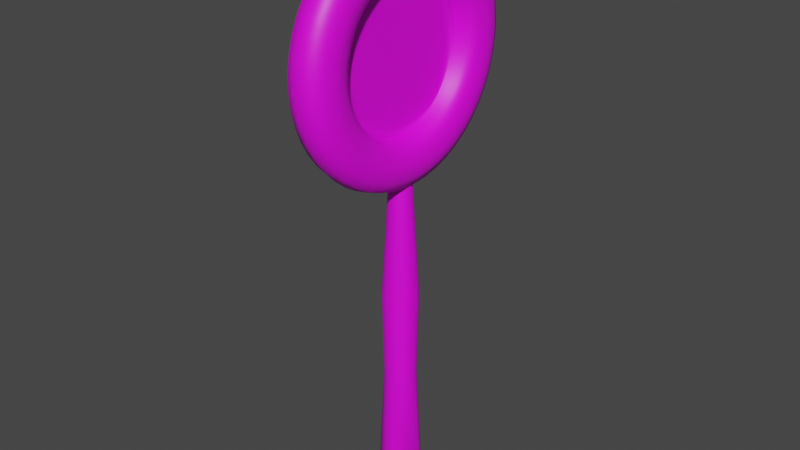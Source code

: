 # Source: Lupa.blend  (saved by Blender 2.92.15; exported with 4.5.12 LTS)
import bpy
from mathutils import Matrix  # noqa: F401  (used for matrix-valued properties, if any)

bpy.ops.wm.read_factory_settings(use_empty=True)
scene = bpy.context.scene
scene.name = 'Scene'

# ---- collections
col_collection = bpy.data.collections.new('Collection'); scene.collection.children.link(col_collection)

# ---- images (referenced by path relative to the original .blend; pixels are not part of the script)
import os
ASSET_DIR = os.environ.get("B2B_ASSET_DIR", "")  # directory of the original .blend (textures are referenced by path, not embedded)
HERE = os.path.dirname(os.path.abspath(__file__))  # packed textures are extracted next to this script under _unpacked/

def load_image(name, relpath, width, height, colorspace="sRGB"):
    """Load a texture the original file referenced (path relative to the .blend, or extracted next to this script)."""
    p = next((c for c in (os.path.join(HERE, relpath), os.path.join(ASSET_DIR, relpath)) if relpath and os.path.exists(c)), "")
    if p:
        img = bpy.data.images.load(p, check_existing=True)
        img.name = name
    else:  # same state as the original file: an image datablock whose file is absent (Cycles renders it pink)
        img = bpy.data.images.new(name, width, height)
        img.source = "FILE"
        img.filepath = "//" + (relpath or name)
    img.colorspace_settings.name = colorspace
    return img
img_textura__1__png_001 = load_image('Textura (1).png.001', 'Textura (1).png', 1024, 1024, 'sRGB')

# ---- materials (node trees are filled in below, after node groups)
mat_material = bpy.data.materials.new('Material')
mat_material.use_transparent_shadow = False

# ---- material node trees
mat_material.use_nodes = True; mat_material.node_tree.nodes.clear()
_N = mat_material.node_tree.nodes; _L = mat_material.node_tree.links
n0 = _N.new('ShaderNodeBsdfPrincipled'); n0.name = 'Principled BSDF'; n0.location = (10, 300)
n0.distribution = 'GGX'
n0.subsurface_method = 'RANDOM_WALK_SKIN'
n0.inputs[3].default_value = 1.45
n0.inputs[27].default_value = (0.0, 0.0, 0.0, 1.0)
n0.inputs[28].default_value = 1.0
n1 = _N.new('ShaderNodeOutputMaterial'); n1.name = 'Material Output'; n1.location = (300, 300)
n2 = _N.new('ShaderNodeTexImage'); n2.name = 'Image Texture'; n2.location = (-390, 229)
n2.image = img_textura__1__png_001
_L.new(n0.outputs[0], n1.inputs[0])
_L.new(n2.outputs[0], n0.inputs[0])
n1.is_active_output = True

# ---- world
world_world = bpy.data.worlds.new('World'); scene.world = world_world
world_world.use_nodes = True; world_world.node_tree.nodes.clear()
_N = world_world.node_tree.nodes; _L = world_world.node_tree.links
n0 = _N.new('ShaderNodeOutputWorld'); n0.name = 'World Output'; n0.location = (300, 300)
n1 = _N.new('ShaderNodeBackground'); n1.name = 'Background'; n1.location = (10, 300)
n1.inputs[0].default_value = (0.05088, 0.05088, 0.05088, 1.0)
_L.new(n1.outputs[0], n0.inputs[0])
n0.is_active_output = True
world_world.color = (0.05088, 0.05088, 0.05088)
world_world.use_sun_shadow = False
world_world.sun_shadow_jitter_overblur = 0.0

# ---- meshes
me_cube_001 = bpy.data.meshes.new('Cube.001')
me_cube_001.from_pydata([(-0.2619, -0.806, -9.316), (-0.4981, -0.6856, -9.316), (-0.6856, -0.4981, -9.226), (-0.806, -0.2619, -9.103), (-0.4195, -0.1363, 3.414), (-0.3568, -0.2593, 3.414), (-0.2593, -0.3568, 3.414), (-0.1363, -0.4195, 3.414), (-0.8474, -9.093e-10, -9.226), (-0.806, 0.2619, -9.316), (-0.6856, 0.4981, -9.316), (-0.4981, 0.6856, -9.226), (-0.2619, 0.806, -9.103), (-0.4411, -2.691e-09, 3.414), (-0.1363, 0.4195, 3.414), (-0.2593, 0.3568, 3.414), (-0.3568, 0.2593, 3.414), (-0.4195, 0.1363, 3.414), (-4.547e-09, -0.8474, -9.226), (0.806, -0.2619, -9.316), (0.6856, -0.4981, -9.316), (0.4981, -0.6856, -9.226), (0.2619, -0.806, -9.103), (6.69e-10, -0.4411, 3.414), (0.4411, -2.691e-09, 3.414), (0.1363, -0.4195, 3.414), (0.2593, -0.3568, 3.414), (0.3568, -0.2593, 3.414), (0.4195, -0.1363, 3.414), (-4.547e-09, 0.8474, -9.226), (0.8474, -9.093e-10, -9.226), (0.2619, 0.806, -9.316), (0.4981, 0.6856, -9.316), (0.6856, 0.4981, -9.226), (0.806, 0.2619, -9.103), (6.69e-10, 0.4411, 3.414), (0.4195, 0.1363, 3.414), (0.3568, 0.2593, 3.414), (0.2593, 0.3568, 3.414), (0.1363, 0.4195, 3.414), (-0.02324, 1.063, 13.0), (-0.5148, 1.043, 12.87), (-0.7262, 0.97, 12.51), (-0.8347, 0.8651, 12.03), (-0.7251, 0.7558, 11.55), (-0.5125, 0.6714, 11.2), (-0.02059, 0.6346, 11.08), (0.471, 0.6553, 11.21), (0.6842, 0.7278, 11.56), (0.7927, 0.8327, 12.04), (0.6831, 0.942, 12.52), (0.4687, 1.026, 12.87), (-0.03419, 0.4275, 13.1), (-0.5255, 0.4239, 12.96), (-0.7344, 0.3979, 12.6), (-0.842, 0.3566, 12.11), (-0.7315, 0.3108, 11.62), (-0.5194, 0.273, 11.26), (-0.02716, 0.2533, 11.14), (0.4641, 0.2568, 11.27), (0.6779, 0.2828, 11.63), (0.7855, 0.3242, 12.12), (0.675, 0.3699, 12.61), (0.4581, 0.4078, 12.97), (-0.04484, -0.2156, 13.11), (-0.5359, -0.2019, 12.98), (-0.7423, -0.1808, 12.61), (-0.849, -0.1579, 12.12), (-0.7377, -0.1394, 11.63), (-0.5261, -0.1301, 11.27), (-0.03355, -0.1326, 11.14), (0.4575, -0.1463, 11.28), (0.6717, -0.1674, 11.64), (0.7784, -0.1903, 12.13), (0.6671, -0.2088, 12.62), (0.4477, -0.2181, 12.98), (-0.055, -0.8551, 13.04), (-0.5457, -0.8244, 12.91), (-0.7499, -0.7564, 12.55), (-0.8557, -0.6696, 12.07), (-0.7435, -0.587, 11.58), (-0.5325, -0.531, 11.23), (-0.03965, -0.5163, 11.1), (0.4511, -0.5471, 11.24), (0.6658, -0.615, 11.59), (0.7717, -0.7019, 12.08), (0.6595, -0.7844, 12.56), (0.4378, -0.8405, 12.91), (-0.06451, -1.48, 12.89), (-0.555, -1.433, 12.76), (-0.757, -1.319, 12.42), (-0.862, -1.17, 11.95), (-0.7491, -1.025, 11.48), (-0.5384, -0.9227, 11.14), (-0.04536, -0.8914, 11.01), (0.4451, -0.9389, 11.14), (0.6603, -1.053, 11.49), (0.7654, -1.202, 11.96), (0.6524, -1.347, 12.42), (0.4285, -1.449, 12.77), (-0.0732, -2.08, 12.66), (-0.5635, -2.016, 12.53), (-0.7634, -1.859, 12.21), (-0.8678, -1.65, 11.76), (-0.7541, -1.444, 11.31), (-0.5439, -1.299, 10.99), (-0.05057, -1.251, 10.87), (0.4397, -1.315, 10.99), (0.6553, -1.472, 11.32), (0.7596, -1.682, 11.77), (0.6459, -1.887, 12.21), (0.4201, -2.033, 12.54), (-0.08092, -2.644, 12.35), (-0.571, -2.566, 12.23), (-0.7692, -2.367, 11.93), (-0.8729, -2.101, 11.51), (-0.7586, -1.84, 11.1), (-0.5487, -1.653, 10.8), (-0.0552, -1.59, 10.69), (0.4348, -1.669, 10.8), (0.6508, -1.868, 11.11), (0.7545, -2.133, 11.52), (0.6402, -2.395, 11.94), (0.4126, -2.582, 12.24), (-0.08754, -3.164, 11.97), (-0.5774, -3.071, 11.86), (-0.7741, -2.834, 11.59), (-0.8773, -2.517, 11.21), (-0.7624, -2.203, 10.83), (-0.5528, -1.978, 10.56), (-0.05918, -1.902, 10.46), (0.4307, -1.994, 10.56), (0.647, -2.231, 10.84), (0.7501, -2.549, 11.22), (0.6353, -2.862, 11.6), (0.4061, -3.087, 11.87), (-0.09295, -3.629, 11.52), (-0.5827, -3.524, 11.43), (-0.7782, -3.253, 11.19), (-0.8809, -2.889, 10.85), (-0.7655, -2.529, 10.52), (-0.5562, -2.27, 10.28), (-0.06242, -2.181, 10.19), (0.4273, -2.286, 10.28), (0.6439, -2.557, 10.53), (0.7466, -2.921, 10.86), (0.6312, -3.281, 11.2), (0.4009, -3.54, 11.44), (-0.09706, -4.032, 11.02), (-0.5867, -3.917, 10.94), (-0.7812, -3.616, 10.74), (-0.8836, -3.211, 10.45), (-0.7679, -2.811, 10.17), (-0.5588, -2.522, 9.965), (-0.06488, -2.423, 9.892), (0.4247, -2.539, 9.97), (0.6415, -2.839, 10.18), (0.7438, -3.244, 10.46), (0.6282, -3.644, 10.74), (0.3969, -3.933, 10.95), (-0.09978, -4.367, 10.47), (-0.5893, -4.242, 10.41), (-0.7832, -3.917, 10.24), (-0.8854, -3.479, 10.01), (-0.7695, -3.045, 9.786), (-0.5605, -2.732, 9.621), (-0.06652, -2.623, 9.562), (0.423, -2.748, 9.626), (0.6399, -3.073, 9.794), (0.742, -3.511, 10.02), (0.6261, -3.945, 10.25), (0.3942, -4.258, 10.41), (-0.1011, -4.627, 9.885), (-0.5906, -4.495, 9.837), (-0.7842, -4.151, 9.712), (-0.8862, -3.687, 9.542), (-0.7702, -3.227, 9.374), (-0.5613, -2.895, 9.252), (-0.0673, -2.779, 9.209), (0.4222, -2.911, 9.257), (0.6392, -3.255, 9.382), (0.7412, -3.719, 9.552), (0.6252, -4.179, 9.72), (0.3929, -4.511, 9.842), (-0.1009, -4.808, 9.267), (-0.5905, -4.671, 9.236), (-0.7841, -4.314, 9.156), (-0.8861, -3.832, 9.048), (-0.7702, -3.354, 8.942), (-0.5612, -3.008, 8.865), (-0.06722, -2.888, 8.839), (0.4223, -3.025, 8.87), (0.6392, -3.382, 8.95), (0.7413, -3.864, 9.058), (0.6253, -4.342, 9.164), (0.3931, -4.687, 9.241), (-0.09936, -4.907, 8.632), (-0.5889, -4.767, 8.617), (-0.7829, -4.403, 8.584), (-0.8851, -3.911, 8.539), (-0.7692, -3.423, 8.497), (-0.5603, -3.07, 8.467), (-0.06627, -2.947, 8.457), (0.4233, -3.087, 8.472), (0.6402, -3.451, 8.505), (0.7423, -3.943, 8.549), (0.6265, -4.431, 8.592), (0.3946, -4.783, 8.622), (-0.09636, -4.922, 7.988), (-0.586, -4.782, 7.991), (-0.7807, -4.416, 8.005), (-0.8831, -3.923, 8.025), (-0.7675, -3.434, 8.046), (-0.5584, -3.08, 8.063), (-0.06447, -2.956, 8.071), (0.4252, -3.096, 8.068), (0.6419, -3.462, 8.055), (0.7443, -3.955, 8.035), (0.6287, -4.444, 8.013), (0.3975, -4.798, 7.996), (-0.092, -4.852, 7.349), (-0.5817, -4.715, 7.369), (-0.7774, -4.354, 7.429), (-0.8802, -3.867, 7.513), (-0.765, -3.385, 7.599), (-0.5556, -3.036, 7.663), (-0.06185, -2.915, 7.688), (0.4279, -3.053, 7.667), (0.6444, -3.413, 7.607), (0.7472, -3.9, 7.523), (0.6319, -4.382, 7.438), (0.4018, -4.731, 7.374), (-0.08634, -4.7, 6.724), (-0.5762, -4.567, 6.761), (-0.7732, -4.217, 6.867), (-0.8765, -3.746, 7.013), (-0.7617, -3.279, 7.161), (-0.5521, -2.941, 7.271), (-0.05846, -2.824, 7.313), (0.4314, -2.957, 7.276), (0.6477, -3.307, 7.17), (0.7509, -3.778, 7.023), (0.6362, -4.245, 6.875), (0.4073, -4.583, 6.766), (-0.0795, -4.468, 6.124), (-0.5696, -4.341, 6.177), (-0.7681, -4.008, 6.327), (-0.8719, -3.56, 6.533), (-0.7577, -3.116, 6.741), (-0.5478, -2.796, 6.895), (-0.05435, -2.684, 6.953), (0.4357, -2.812, 6.9), (0.6517, -3.144, 6.75), (0.7555, -3.592, 6.543), (0.6413, -4.036, 6.335), (0.414, -4.357, 6.182), (-0.07157, -4.16, 5.559), (-0.5619, -4.04, 5.627), (-0.7622, -3.73, 5.819), (-0.8667, -3.313, 6.082), (-0.7531, -2.9, 6.346), (-0.5428, -2.602, 6.541), (-0.0496, -2.499, 6.614), (0.4407, -2.618, 6.546), (0.6562, -2.928, 6.355), (0.7607, -3.345, 6.092), (0.6472, -3.758, 5.827), (0.4217, -4.056, 5.632), (-0.06271, -3.78, 5.04), (-0.5532, -3.671, 5.122), (-0.7556, -3.389, 5.351), (-0.8608, -3.009, 5.666), (-0.748, -2.634, 5.982), (-0.5373, -2.364, 6.215), (-0.04428, -2.271, 6.302), (0.4463, -2.38, 6.22), (0.6614, -2.662, 5.991), (0.7666, -3.042, 5.676), (0.6538, -3.417, 5.36), (0.4303, -3.687, 5.127), (-0.05306, -3.336, 4.575), (-0.5439, -3.238, 4.669), (-0.7484, -2.989, 4.932), (-0.8545, -2.654, 5.294), (-0.7424, -2.323, 5.657), (-0.5312, -2.086, 5.924), (-0.03849, -2.005, 6.023), (0.4523, -2.102, 5.929), (0.667, -2.351, 5.665), (0.773, -2.686, 5.304), (0.6609, -3.017, 4.941), (0.4397, -3.255, 4.674), (-0.04279, -2.835, 4.171), (-0.5339, -2.751, 4.277), (-0.7408, -2.538, 4.569), (-0.8477, -2.253, 4.971), (-0.7365, -1.973, 5.374), (-0.5248, -1.772, 5.671), (-0.03232, -1.704, 5.781), (0.4587, -1.788, 5.676), (0.6729, -2.001, 5.383), (0.7798, -2.286, 4.981), (0.6686, -2.566, 4.578), (0.4497, -2.767, 4.281), (-0.03207, -2.285, 3.837), (-0.5234, -2.216, 3.951), (-0.7328, -2.043, 4.268), (-0.8406, -1.814, 4.704), (-0.7303, -1.588, 5.14), (-0.5181, -1.427, 5.461), (-0.02589, -1.374, 5.58), (0.4655, -1.443, 5.466), (0.6791, -1.616, 5.149), (0.7869, -1.846, 4.714), (0.6766, -2.071, 4.277), (0.4601, -2.232, 3.956), (-0.02108, -1.697, 3.577), (-0.5127, -1.643, 3.698), (-0.7246, -1.514, 4.034), (-0.8333, -1.343, 4.496), (-0.7239, -1.176, 4.958), (-0.5112, -1.058, 5.298), (-0.0193, -1.021, 5.425), (0.4724, -1.075, 5.303), (0.6855, -1.204, 4.967), (0.7941, -1.375, 4.506), (0.6848, -1.542, 4.043), (0.4708, -1.66, 3.703), (-0.01002, -1.079, 3.396), (-0.502, -1.043, 3.522), (-0.7164, -0.9583, 3.872), (-0.826, -0.849, 4.351), (-0.7175, -0.744, 4.832), (-0.5043, -0.6715, 5.185), (-0.01266, -0.6509, 5.316), (0.4793, -0.6877, 5.19), (0.6919, -0.7721, 4.84), (0.8015, -0.8813, 4.361), (0.693, -0.9863, 3.88), (0.4816, -1.059, 3.527), (0.0009315, -0.4438, 3.297), (-0.4913, -0.424, 3.426), (-0.7082, -0.3862, 3.783), (-0.8187, -0.3405, 4.272), (-0.7112, -0.2991, 4.763), (-0.4974, -0.2731, 5.123), (-0.006092, -0.2695, 5.257), (0.4861, -0.2893, 5.128), (0.6982, -0.3271, 4.771), (0.8087, -0.3728, 4.282), (0.7011, -0.4142, 3.791), (0.4922, -0.4402, 3.431), (0.01158, 0.1993, 3.282), (-0.4809, 0.2018, 3.411), (-0.7003, 0.1926, 3.769), (-0.8117, 0.174, 4.26), (-0.705, 0.1511, 4.752), (-0.4907, 0.13, 5.114), (0.0002968, 0.1163, 5.248), (0.4928, 0.1138, 5.119), (0.7044, 0.1231, 4.761), (0.8158, 0.1417, 4.27), (0.7091, 0.1646, 3.778), (0.5026, 0.1857, 3.416), (0.02175, 0.8389, 3.351), (-0.4711, 0.8243, 3.479), (-0.6927, 0.7682, 3.832), (-0.8049, 0.6856, 4.315), (-0.6991, 0.5988, 4.801), (-0.4843, 0.5308, 5.157), (0.006396, 0.5001, 5.289), (0.4992, 0.5147, 5.162), (0.7103, 0.5708, 4.809), (0.8225, 0.6533, 4.325), (0.7166, 0.7402, 3.84), (0.5125, 0.8081, 3.484), (0.03125, 1.464, 3.503), (-0.4618, 1.433, 3.627), (-0.6857, 1.331, 3.968), (-0.7986, 1.186, 4.437), (-0.6936, 1.036, 4.907), (-0.4784, 0.9226, 5.252), (0.0121, 0.8751, 5.381), (0.5052, 0.9065, 5.257), (0.7158, 1.008, 4.916), (0.8288, 1.153, 4.447), (0.7237, 1.303, 3.977), (0.5217, 1.416, 3.632), (0.03994, 2.064, 3.736), (-0.4533, 2.016, 3.853), (-0.6792, 1.871, 4.178), (-0.7929, 1.666, 4.623), (-0.6886, 1.456, 5.07), (-0.4729, 1.299, 5.398), (0.01732, 1.235, 5.52), (0.5106, 1.282, 5.403), (0.7208, 1.428, 5.078), (0.8345, 1.633, 4.633), (0.7302, 1.843, 4.186), (0.5302, 2.0, 3.858), (0.04767, 2.628, 4.045), (-0.4458, 2.566, 4.153), (-0.6734, 2.379, 4.455), (-0.7878, 2.117, 4.87), (-0.6841, 1.851, 5.286), (-0.4681, 1.652, 5.591), (0.02195, 1.574, 5.705), (0.5154, 1.636, 5.596), (0.7253, 1.823, 5.294), (0.8396, 2.085, 4.88), (0.7359, 2.351, 4.464), (0.5377, 2.549, 4.158), (0.05429, 3.148, 4.424), (-0.4394, 3.071, 4.523), (-0.6685, 2.846, 4.797), (-0.7834, 2.533, 5.174), (-0.6803, 2.215, 5.552), (-0.4639, 1.978, 5.829), (0.02592, 1.885, 5.933), (0.5196, 1.962, 5.834), (0.7291, 2.187, 5.56), (0.844, 2.5, 5.184), (0.7409, 2.818, 4.806), (0.5442, 3.055, 4.528), (0.0597, 3.613, 4.869), (-0.4341, 3.524, 4.955), (-0.6645, 3.265, 5.197), (-0.7798, 2.905, 5.529), (-0.6771, 2.541, 5.863), (-0.4606, 2.27, 6.108), (0.02917, 2.164, 6.2), (0.523, 2.253, 6.113), (0.7323, 2.513, 5.871), (0.8476, 2.872, 5.539), (0.7449, 3.237, 5.206), (0.5494, 3.508, 4.96), (0.0638, 4.016, 5.37), (-0.4301, 3.916, 5.443), (-0.6614, 3.628, 5.648), (-0.7771, 3.228, 5.93), (-0.6747, 2.823, 6.213), (-0.458, 2.522, 6.422), (0.03163, 2.406, 6.5), (0.5256, 2.506, 6.427), (0.7346, 2.795, 6.222), (0.8503, 3.195, 5.94), (0.748, 3.6, 5.657), (0.5534, 3.9, 5.448), (0.06653, 4.351, 5.919), (-0.4275, 4.242, 5.978), (-0.6594, 3.929, 6.143), (-0.7753, 3.495, 6.37), (-0.6732, 3.057, 6.598), (-0.4563, 2.732, 6.767), (0.03326, 2.607, 6.83), (0.5273, 2.716, 6.772), (0.7362, 3.029, 6.607), (0.8521, 3.463, 6.38), (0.75, 3.901, 6.151), (0.5561, 4.226, 5.983), (0.06783, 4.611, 6.508), (-0.4262, 4.495, 6.551), (-0.6584, 4.163, 6.672), (-0.7744, 3.703, 6.84), (-0.6724, 3.239, 7.01), (-0.4555, 2.895, 7.135), (0.03405, 2.763, 7.183), (0.5281, 2.879, 7.14), (0.737, 3.211, 7.019), (0.853, 3.671, 6.85), (0.751, 4.135, 6.681), (0.5573, 4.479, 6.555), (0.06769, 4.792, 7.125), (-0.4263, 4.671, 7.151), (-0.6585, 4.326, 7.228), (-0.7745, 3.848, 7.334), (-0.6725, 3.366, 7.442), (-0.4556, 3.008, 7.522), (0.03396, 2.872, 7.554), (0.528, 2.992, 7.527), (0.7369, 3.338, 7.451), (0.8529, 3.815, 7.344), (0.7508, 4.298, 7.237), (0.5572, 4.655, 7.156), (0.0661, 4.89, 7.761), (-0.4279, 4.767, 7.77), (-0.6597, 4.414, 7.8), (-0.7756, 3.927, 7.843), (-0.6734, 3.435, 7.887), (-0.4565, 3.07, 7.921), (0.03301, 2.931, 7.935), (0.527, 3.054, 7.926), (0.736, 3.407, 7.896), (0.8518, 3.894, 7.853), (0.7497, 4.386, 7.809), (0.5557, 4.751, 7.775), (0.0631, 4.905, 8.404), (-0.4308, 4.782, 8.396), (-0.662, 4.428, 8.379), (-0.7776, 3.939, 8.358), (-0.6751, 3.445, 8.337), (-0.4584, 3.08, 8.324), (0.03121, 2.94, 8.321), (0.5251, 3.063, 8.329), (0.7342, 3.417, 8.346), (0.8499, 3.906, 8.367), (0.7474, 4.4, 8.388), (0.5527, 4.766, 8.401), (0.05874, 4.836, 9.044), (-0.4351, 4.714, 9.019), (-0.6652, 4.366, 8.955), (-0.7805, 3.883, 8.869), (-0.6777, 3.397, 8.785), (-0.4612, 3.036, 8.725), (0.02859, 2.898, 8.705), (0.5224, 3.02, 8.73), (0.7317, 3.369, 8.794), (0.847, 3.851, 8.879), (0.7442, 4.338, 8.963), (0.5485, 4.698, 9.023), (0.05309, 4.684, 9.669), (-0.4406, 4.566, 9.627), (-0.6694, 4.229, 9.517), (-0.7842, 3.762, 9.369), (-0.6809, 3.29, 9.223), (-0.4647, 2.941, 9.117), (0.0252, 2.807, 9.08), (0.5188, 2.925, 9.122), (0.7284, 3.262, 9.231), (0.8432, 3.73, 9.379), (0.74, 4.201, 9.526), (0.543, 4.55, 9.632), (0.04624, 4.452, 10.27), (-0.4472, 4.34, 10.21), (-0.6745, 4.02, 10.06), (-0.7887, 3.576, 9.849), (-0.6849, 3.128, 9.643), (-0.469, 2.795, 9.493), (0.02109, 2.668, 9.44), (0.5145, 2.779, 9.498), (0.7245, 3.1, 9.651), (0.8387, 3.544, 9.859), (0.7349, 3.992, 10.07), (0.5363, 4.324, 10.22), (0.03832, 4.143, 10.83), (-0.4549, 4.04, 10.76), (-0.6804, 3.742, 10.57), (-0.794, 3.329, 10.3), (-0.6895, 2.912, 10.04), (-0.474, 2.602, 9.847), (0.01634, 2.483, 9.778), (0.5096, 2.586, 9.852), (0.7199, 2.884, 10.05), (0.8334, 3.297, 10.31), (0.729, 3.714, 10.57), (0.5286, 4.024, 10.77), (0.02946, 3.764, 11.35), (-0.4635, 3.671, 11.27), (-0.687, 3.4, 11.03), (-0.7998, 3.025, 10.72), (-0.6946, 2.646, 10.4), (-0.4795, 2.364, 10.17), (0.01102, 2.255, 10.09), (0.504, 2.348, 10.18), (0.7148, 2.618, 10.41), (0.8276, 2.993, 10.73), (0.7224, 3.372, 11.04), (0.52, 3.654, 11.27), (0.01981, 3.319, 11.82), (-0.4729, 3.238, 11.72), (-0.6942, 3.001, 11.45), (-0.8062, 2.67, 11.09), (-0.7002, 2.335, 10.73), (-0.4856, 2.086, 10.46), (0.005232, 1.988, 10.37), (0.498, 2.07, 10.47), (0.7092, 2.307, 10.74), (0.8212, 2.638, 11.1), (0.7152, 2.973, 11.46), (0.5106, 3.222, 11.72), (0.009531, 2.818, 12.22), (-0.4829, 2.751, 12.11), (-0.7018, 2.55, 11.81), (-0.813, 2.269, 11.41), (-0.7062, 1.984, 11.01), (-0.492, 1.772, 10.72), (-0.0009324, 1.688, 10.61), (0.4915, 1.755, 10.72), (0.7032, 1.956, 11.02), (0.8144, 2.237, 11.42), (0.7075, 2.522, 11.82), (0.5006, 2.735, 12.12), (-0.00119, 2.269, 12.56), (-0.4934, 2.216, 12.44), (-0.7098, 2.055, 12.12), (-0.8201, 1.83, 11.68), (-0.7124, 1.6, 11.24), (-0.4987, 1.427, 10.93), (-0.007365, 1.358, 10.81), (0.4848, 1.411, 10.93), (0.697, 1.572, 11.25), (0.8073, 1.797, 11.69), (0.6996, 2.027, 12.12), (0.4902, 2.2, 12.44), (-0.01218, 1.68, 12.82), (-0.5041, 1.643, 12.69), (-0.718, 1.526, 12.35), (-0.8274, 1.359, 11.89), (-0.7187, 1.188, 11.43), (-0.5056, 1.058, 11.09), (-0.01396, 1.005, 10.97), (0.4779, 1.042, 11.09), (0.6906, 1.16, 11.43), (0.8, 1.327, 11.9), (0.6914, 1.498, 12.36), (0.4795, 1.627, 12.69), (-0.0576, -1.817, 10.42), (-0.05206, -1.423, 10.61), (-0.04589, -1.004, 10.75), (-0.03919, -0.5677, 10.84), (-0.03208, -0.1218, 10.89), (-0.02468, 0.3263, 10.88), (-0.01712, 0.7687, 10.83), (-0.00953, 1.198, 10.72), (-0.002036, 1.607, 10.57), (-0.05925, -2.013, 10.11), (-0.05285, -1.569, 10.29), (-0.04579, -1.098, 10.42), (-0.03819, -0.6083, 10.51), (-0.03019, -0.1079, 10.56), (-0.02191, 0.3946, 10.56), (-0.01351, 0.8905, 10.51), (-0.005129, 1.371, 10.41), (0.003097, 1.829, 10.27), (-0.06012, -2.175, 9.756), (-0.05293, -1.689, 9.915), (-0.04508, -1.173, 10.04), (-0.0367, -0.6378, 10.12), (-0.02793, -0.09128, 10.17), (-0.01893, 0.457, 10.17), (-0.009851, 0.9976, 10.13), (-0.0008423, 1.521, 10.05), (0.007938, 2.019, 9.933), (-0.06021, -2.299, 9.369), (-0.05233, -1.778, 9.502), (-0.0438, -1.228, 9.606), (-0.03476, -0.6558, 9.68), (-0.02538, -0.0725, 9.721), (-0.01581, 0.5122, 9.729), (-0.006214, 1.088, 9.704), (0.003242, 1.646, 9.647), (0.0124, 2.175, 9.559), (-0.05952, -2.383, 8.957), (-0.05106, -1.838, 9.058), (-0.04198, -1.261, 9.139), (-0.03244, -0.6621, 9.198), (-0.02259, -0.05202, 9.236), (-0.01262, 0.559, 9.25), (-0.002687, 1.161, 9.241), (0.007038, 1.742, 9.21), (0.01639, 2.294, 9.155), (-0.05808, -2.427, 8.529), (-0.04917, -1.866, 8.593), (-0.03968, -1.272, 8.647), (-0.02979, -0.6568, 8.69), (-0.01965, -0.03037, 8.723), (-0.009448, 0.5966, 8.743), (0.0006484, 1.213, 8.752), (0.01046, 1.809, 8.748), (0.01983, 2.374, 8.732), (-0.05592, -2.429, 8.094), (-0.0467, -1.861, 8.118), (-0.03697, -1.262, 8.143), (-0.02689, -0.6402, 8.169), (-0.01663, -0.008139, 8.196), (-0.006371, 0.624, 8.223), (0.003711, 1.245, 8.249), (0.01344, 1.845, 8.275), (0.02266, 2.413, 8.299), (-0.05309, -2.39, 7.66), (-0.04372, -1.825, 7.644), (-0.0339, -1.23, 7.64), (-0.02381, -0.6128, 7.649), (-0.01361, 0.01409, 7.67), (-0.003469, 0.6405, 7.702), (0.006426, 1.256, 7.746), (0.01591, 1.849, 7.8), (0.02482, 2.411, 7.863), (-0.04964, -2.311, 7.237), (-0.04029, -1.759, 7.183), (-0.03057, -1.177, 7.151), (-0.02064, -0.5753, 7.143), (-0.01066, 0.03574, 7.157), (-0.00082, 0.6458, 7.194), (0.008722, 1.244, 7.254), (0.0178, 1.822, 7.334), (0.02626, 2.367, 7.435), (-0.04565, -2.192, 6.834), (-0.0365, -1.662, 6.745), (-0.02704, -1.105, 6.688), (-0.01745, -0.5284, 6.663), (-0.007877, 0.05622, 6.672), (0.001506, 0.6395, 6.713), (0.01054, 1.211, 6.786), (0.01907, 1.762, 6.89), (0.02695, 2.282, 7.023), (-0.04119, -2.035, 6.459), (-0.03241, -1.538, 6.341), (-0.02341, -1.014, 6.262), (-0.01432, -0.4733, 6.224), (-0.005323, 0.07501, 6.227), (0.003443, 0.6216, 6.27), (0.01182, 1.157, 6.354), (0.01967, 1.672, 6.477), (0.02686, 2.158, 6.637), (-0.03635, -1.845, 6.121), (-0.02813, -1.387, 5.981), (-0.01974, -0.9067, 5.886), (-0.01134, -0.4109, 5.836), (-0.003069, 0.09158, 5.834), (0.004934, 0.5921, 5.879), (0.01253, 1.082, 5.97), (0.01959, 1.553, 6.105), (0.02599, 1.997, 6.283), (-0.03122, -1.623, 5.826), (-0.02373, -1.214, 5.673), (-0.01613, -0.785, 5.567), (-0.008576, -0.3425, 5.511), (-0.001178, 0.1055, 5.505), (0.005931, 0.5514, 5.549), (0.01263, 0.9875, 5.642), (0.0188, 1.406, 5.784), (0.02435, 1.801, 5.971), (-0.2405, 0.7881, -9.462), (0.1268, 0.683, -9.572), (0.478, 0.504, -9.572), (0.7789, 0.2687, -9.462), (-0.4707, 0.4731, -9.572), (-0.08809, 0.3084, -9.784), (0.3013, 0.11, -9.784), (0.6594, -0.1027, -9.572), (-0.6594, 0.1027, -9.572), (-0.3013, -0.11, -9.784), (0.08809, -0.3084, -9.784), (0.4707, -0.4731, -9.572), (-0.7789, -0.2687, -9.462), (-0.478, -0.504, -9.572), (-0.1268, -0.683, -9.572), (0.2405, -0.7881, -9.462), (0.7121, -1.621e-11, -1.16), (0.632, 3.209e-10, -4.655), (-0.2201, -0.6773, -1.186), (-0.1953, -0.6011, -4.7), (-0.4186, -0.5761, -1.186), (-0.3715, -0.5113, -4.7), (-0.5761, -0.4186, -1.16), (-0.5113, -0.3715, -4.655), (-0.6773, -0.2201, -1.126), (-0.6011, -0.1953, -4.593), (-0.1953, 0.6011, -4.593), (-0.2201, 0.6773, -1.126), (-0.3715, 0.5113, -4.655), (-0.4186, 0.5761, -1.16), (-0.5113, 0.3715, -4.7), (-0.5761, 0.4186, -1.186), (-0.6011, 0.1953, -4.7), (-0.6773, 0.2201, -1.186), (-0.632, 3.209e-10, -4.655), (-0.7121, -1.621e-11, -1.16), (0.6011, 0.1953, -4.593), (0.6773, 0.2201, -1.126), (0.5113, 0.3715, -4.655), (0.5761, 0.4186, -1.16), (0.3715, 0.5113, -4.7), (0.4186, 0.5761, -1.186), (0.1953, 0.6011, -4.7), (0.2201, 0.6773, -1.186), (7.61e-09, 0.632, -4.655), (5.553e-09, 0.7121, -1.16), (5.553e-09, -0.7121, -1.16), (7.61e-09, -0.632, -4.655), (0.1953, -0.6011, -4.593), (0.2201, -0.6773, -1.126), (0.3715, -0.5113, -4.655), (0.4186, -0.5761, -1.16), (0.5113, -0.3715, -4.7), (0.5761, -0.4186, -1.186), (0.6011, -0.1953, -4.7), (0.6773, -0.2201, -1.186)], [], [(779, 23, 7, 751), (751, 7, 6, 753), (753, 6, 5, 755), (755, 5, 4, 757), (757, 4, 13, 768), (777, 29, 12, 759), (759, 12, 11, 761), (761, 11, 10, 763), (763, 10, 9, 765), (765, 9, 8, 767), (750, 30, 34, 769), (769, 34, 33, 771), (771, 33, 32, 773), (773, 32, 31, 775), (775, 31, 29, 777), (780, 18, 22, 781), (781, 22, 21, 783), (783, 21, 20, 785), (785, 20, 19, 787), (787, 19, 30, 750), (40, 52, 53, 41), (41, 53, 54, 42), (42, 54, 55, 43), (43, 55, 56, 44), (44, 56, 57, 45), (46, 58, 59, 47), (47, 59, 60, 48), (48, 60, 61, 49), (49, 61, 62, 50), (50, 62, 63, 51), (51, 63, 52, 40), (52, 64, 65, 53), (53, 65, 66, 54), (54, 66, 67, 55), (55, 67, 68, 56), (56, 68, 69, 57), (58, 70, 71, 59), (59, 71, 72, 60), (60, 72, 73, 61), (61, 73, 74, 62), (62, 74, 75, 63), (63, 75, 64, 52), (64, 76, 77, 65), (65, 77, 78, 66), (66, 78, 79, 67), (67, 79, 80, 68), (68, 80, 81, 69), (70, 82, 83, 71), (71, 83, 84, 72), (72, 84, 85, 73), (73, 85, 86, 74), (74, 86, 87, 75), (75, 87, 76, 64), (76, 88, 89, 77), (77, 89, 90, 78), (78, 90, 91, 79), (79, 91, 92, 80), (80, 92, 93, 81), (82, 94, 95, 83), (83, 95, 96, 84), (84, 96, 97, 85), (85, 97, 98, 86), (86, 98, 99, 87), (87, 99, 88, 76), (88, 100, 101, 89), (89, 101, 102, 90), (90, 102, 103, 91), (91, 103, 104, 92), (92, 104, 105, 93), (94, 106, 107, 95), (95, 107, 108, 96), (96, 108, 109, 97), (97, 109, 110, 98), (98, 110, 111, 99), (99, 111, 100, 88), (100, 112, 113, 101), (101, 113, 114, 102), (102, 114, 115, 103), (103, 115, 116, 104), (104, 116, 117, 105), (106, 118, 119, 107), (107, 119, 120, 108), (108, 120, 121, 109), (109, 121, 122, 110), (110, 122, 123, 111), (111, 123, 112, 100), (112, 124, 125, 113), (113, 125, 126, 114), (114, 126, 127, 115), (115, 127, 128, 116), (116, 128, 129, 117), (118, 130, 131, 119), (119, 131, 132, 120), (120, 132, 133, 121), (121, 133, 134, 122), (122, 134, 135, 123), (123, 135, 124, 112), (124, 136, 137, 125), (125, 137, 138, 126), (126, 138, 139, 127), (127, 139, 140, 128), (128, 140, 141, 129), (130, 142, 143, 131), (131, 143, 144, 132), (132, 144, 145, 133), (133, 145, 146, 134), (134, 146, 147, 135), (135, 147, 136, 124), (136, 148, 149, 137), (137, 149, 150, 138), (138, 150, 151, 139), (139, 151, 152, 140), (140, 152, 153, 141), (142, 154, 155, 143), (143, 155, 156, 144), (144, 156, 157, 145), (145, 157, 158, 146), (146, 158, 159, 147), (147, 159, 148, 136), (148, 160, 161, 149), (149, 161, 162, 150), (150, 162, 163, 151), (151, 163, 164, 152), (152, 164, 165, 153), (154, 166, 167, 155), (155, 167, 168, 156), (156, 168, 169, 157), (157, 169, 170, 158), (158, 170, 171, 159), (159, 171, 160, 148), (160, 172, 173, 161), (161, 173, 174, 162), (162, 174, 175, 163), (163, 175, 176, 164), (164, 176, 177, 165), (166, 178, 179, 167), (167, 179, 180, 168), (168, 180, 181, 169), (169, 181, 182, 170), (170, 182, 183, 171), (171, 183, 172, 160), (172, 184, 185, 173), (173, 185, 186, 174), (174, 186, 187, 175), (175, 187, 188, 176), (176, 188, 189, 177), (178, 190, 191, 179), (179, 191, 192, 180), (180, 192, 193, 181), (181, 193, 194, 182), (182, 194, 195, 183), (183, 195, 184, 172), (184, 196, 197, 185), (185, 197, 198, 186), (186, 198, 199, 187), (187, 199, 200, 188), (188, 200, 201, 189), (190, 202, 203, 191), (191, 203, 204, 192), (192, 204, 205, 193), (193, 205, 206, 194), (194, 206, 207, 195), (195, 207, 196, 184), (196, 208, 209, 197), (197, 209, 210, 198), (198, 210, 211, 199), (199, 211, 212, 200), (200, 212, 213, 201), (202, 214, 215, 203), (203, 215, 216, 204), (204, 216, 217, 205), (205, 217, 218, 206), (206, 218, 219, 207), (207, 219, 208, 196), (208, 220, 221, 209), (209, 221, 222, 210), (210, 222, 223, 211), (211, 223, 224, 212), (212, 224, 225, 213), (214, 226, 227, 215), (215, 227, 228, 216), (216, 228, 229, 217), (217, 229, 230, 218), (218, 230, 231, 219), (219, 231, 220, 208), (220, 232, 233, 221), (221, 233, 234, 222), (222, 234, 235, 223), (223, 235, 236, 224), (224, 236, 237, 225), (226, 238, 239, 227), (227, 239, 240, 228), (228, 240, 241, 229), (229, 241, 242, 230), (230, 242, 243, 231), (231, 243, 232, 220), (232, 244, 245, 233), (233, 245, 246, 234), (234, 246, 247, 235), (235, 247, 248, 236), (236, 248, 249, 237), (238, 250, 251, 239), (239, 251, 252, 240), (240, 252, 253, 241), (241, 253, 254, 242), (242, 254, 255, 243), (243, 255, 244, 232), (244, 256, 257, 245), (245, 257, 258, 246), (246, 258, 259, 247), (247, 259, 260, 248), (248, 260, 261, 249), (250, 262, 263, 251), (251, 263, 264, 252), (252, 264, 265, 253), (253, 265, 266, 254), (254, 266, 267, 255), (255, 267, 256, 244), (256, 268, 269, 257), (257, 269, 270, 258), (258, 270, 271, 259), (259, 271, 272, 260), (260, 272, 273, 261), (262, 274, 275, 263), (263, 275, 276, 264), (264, 276, 277, 265), (265, 277, 278, 266), (266, 278, 279, 267), (267, 279, 268, 256), (268, 280, 281, 269), (269, 281, 282, 270), (270, 282, 283, 271), (271, 283, 284, 272), (272, 284, 285, 273), (274, 286, 287, 275), (275, 287, 288, 276), (276, 288, 289, 277), (277, 289, 290, 278), (278, 290, 291, 279), (279, 291, 280, 268), (280, 292, 293, 281), (281, 293, 294, 282), (282, 294, 295, 283), (283, 295, 296, 284), (284, 296, 297, 285), (286, 298, 299, 287), (287, 299, 300, 288), (288, 300, 301, 289), (289, 301, 302, 290), (290, 302, 303, 291), (291, 303, 292, 280), (292, 304, 305, 293), (293, 305, 306, 294), (294, 306, 307, 295), (295, 307, 308, 296), (296, 308, 309, 297), (298, 310, 311, 299), (299, 311, 312, 300), (300, 312, 313, 301), (301, 313, 314, 302), (302, 314, 315, 303), (303, 315, 304, 292), (304, 316, 317, 305), (305, 317, 318, 306), (306, 318, 319, 307), (307, 319, 320, 308), (308, 320, 321, 309), (310, 322, 323, 311), (311, 323, 324, 312), (312, 324, 325, 313), (313, 325, 326, 314), (314, 326, 327, 315), (315, 327, 316, 304), (316, 328, 329, 317), (317, 329, 330, 318), (318, 330, 331, 319), (319, 331, 332, 320), (320, 332, 333, 321), (322, 334, 335, 323), (323, 335, 336, 324), (324, 336, 337, 325), (325, 337, 338, 326), (326, 338, 339, 327), (327, 339, 328, 316), (328, 340, 341, 329), (329, 341, 342, 330), (330, 342, 343, 331), (331, 343, 344, 332), (332, 344, 345, 333), (334, 346, 347, 335), (335, 347, 348, 336), (336, 348, 349, 337), (337, 349, 350, 338), (338, 350, 351, 339), (339, 351, 340, 328), (340, 352, 353, 341), (341, 353, 354, 342), (342, 354, 355, 343), (343, 355, 356, 344), (344, 356, 357, 345), (346, 358, 359, 347), (347, 359, 360, 348), (348, 360, 361, 349), (349, 361, 362, 350), (350, 362, 363, 351), (351, 363, 352, 340), (352, 364, 365, 353), (353, 365, 366, 354), (354, 366, 367, 355), (355, 367, 368, 356), (356, 368, 369, 357), (358, 370, 371, 359), (359, 371, 372, 360), (360, 372, 373, 361), (361, 373, 374, 362), (362, 374, 375, 363), (363, 375, 364, 352), (364, 376, 377, 365), (365, 377, 378, 366), (366, 378, 379, 367), (367, 379, 380, 368), (368, 380, 381, 369), (370, 382, 383, 371), (371, 383, 384, 372), (372, 384, 385, 373), (373, 385, 386, 374), (374, 386, 387, 375), (375, 387, 376, 364), (376, 388, 389, 377), (377, 389, 390, 378), (378, 390, 391, 379), (379, 391, 392, 380), (380, 392, 393, 381), (382, 394, 395, 383), (383, 395, 396, 384), (384, 396, 397, 385), (385, 397, 398, 386), (386, 398, 399, 387), (387, 399, 388, 376), (388, 400, 401, 389), (389, 401, 402, 390), (390, 402, 403, 391), (391, 403, 404, 392), (392, 404, 405, 393), (394, 406, 407, 395), (395, 407, 408, 396), (396, 408, 409, 397), (397, 409, 410, 398), (398, 410, 411, 399), (399, 411, 400, 388), (400, 412, 413, 401), (401, 413, 414, 402), (402, 414, 415, 403), (403, 415, 416, 404), (404, 416, 417, 405), (406, 418, 419, 407), (407, 419, 420, 408), (408, 420, 421, 409), (409, 421, 422, 410), (410, 422, 423, 411), (411, 423, 412, 400), (412, 424, 425, 413), (413, 425, 426, 414), (414, 426, 427, 415), (415, 427, 428, 416), (416, 428, 429, 417), (418, 430, 431, 419), (419, 431, 432, 420), (420, 432, 433, 421), (421, 433, 434, 422), (422, 434, 435, 423), (423, 435, 424, 412), (424, 436, 437, 425), (425, 437, 438, 426), (426, 438, 439, 427), (427, 439, 440, 428), (428, 440, 441, 429), (430, 442, 443, 431), (431, 443, 444, 432), (432, 444, 445, 433), (433, 445, 446, 434), (434, 446, 447, 435), (435, 447, 436, 424), (436, 448, 449, 437), (437, 449, 450, 438), (438, 450, 451, 439), (439, 451, 452, 440), (440, 452, 453, 441), (442, 454, 455, 443), (443, 455, 456, 444), (444, 456, 457, 445), (445, 457, 458, 446), (446, 458, 459, 447), (447, 459, 448, 436), (448, 460, 461, 449), (449, 461, 462, 450), (450, 462, 463, 451), (451, 463, 464, 452), (452, 464, 465, 453), (454, 466, 467, 455), (455, 467, 468, 456), (456, 468, 469, 457), (457, 469, 470, 458), (458, 470, 471, 459), (459, 471, 460, 448), (460, 472, 473, 461), (461, 473, 474, 462), (462, 474, 475, 463), (463, 475, 476, 464), (464, 476, 477, 465), (466, 478, 479, 467), (467, 479, 480, 468), (468, 480, 481, 469), (469, 481, 482, 470), (470, 482, 483, 471), (471, 483, 472, 460), (472, 484, 485, 473), (473, 485, 486, 474), (474, 486, 487, 475), (475, 487, 488, 476), (476, 488, 489, 477), (478, 490, 491, 479), (479, 491, 492, 480), (480, 492, 493, 481), (481, 493, 494, 482), (482, 494, 495, 483), (483, 495, 484, 472), (484, 496, 497, 485), (485, 497, 498, 486), (486, 498, 499, 487), (487, 499, 500, 488), (488, 500, 501, 489), (490, 502, 503, 491), (491, 503, 504, 492), (492, 504, 505, 493), (493, 505, 506, 494), (494, 506, 507, 495), (495, 507, 496, 484), (496, 508, 509, 497), (497, 509, 510, 498), (498, 510, 511, 499), (499, 511, 512, 500), (500, 512, 513, 501), (502, 514, 515, 503), (503, 515, 516, 504), (504, 516, 517, 505), (505, 517, 518, 506), (506, 518, 519, 507), (507, 519, 508, 496), (508, 520, 521, 509), (509, 521, 522, 510), (510, 522, 523, 511), (511, 523, 524, 512), (512, 524, 525, 513), (514, 526, 527, 515), (515, 527, 528, 516), (516, 528, 529, 517), (517, 529, 530, 518), (518, 530, 531, 519), (519, 531, 520, 508), (520, 532, 533, 521), (521, 533, 534, 522), (522, 534, 535, 523), (523, 535, 536, 524), (524, 536, 537, 525), (526, 538, 539, 527), (527, 539, 540, 528), (528, 540, 541, 529), (529, 541, 542, 530), (530, 542, 543, 531), (531, 543, 532, 520), (532, 544, 545, 533), (533, 545, 546, 534), (534, 546, 547, 535), (535, 547, 548, 536), (536, 548, 549, 537), (538, 550, 551, 539), (539, 551, 552, 540), (540, 552, 553, 541), (541, 553, 554, 542), (542, 554, 555, 543), (543, 555, 544, 532), (544, 556, 557, 545), (545, 557, 558, 546), (546, 558, 559, 547), (547, 559, 560, 548), (548, 560, 561, 549), (550, 562, 563, 551), (551, 563, 564, 552), (552, 564, 565, 553), (553, 565, 566, 554), (554, 566, 567, 555), (555, 567, 556, 544), (556, 568, 569, 557), (557, 569, 570, 558), (558, 570, 571, 559), (559, 571, 572, 560), (560, 572, 573, 561), (562, 574, 575, 563), (563, 575, 576, 564), (564, 576, 577, 565), (565, 577, 578, 566), (566, 578, 579, 567), (567, 579, 568, 556), (568, 580, 581, 569), (569, 581, 582, 570), (570, 582, 583, 571), (571, 583, 584, 572), (572, 584, 585, 573), (574, 586, 587, 575), (575, 587, 588, 576), (576, 588, 589, 577), (577, 589, 590, 578), (578, 590, 591, 579), (579, 591, 580, 568), (580, 592, 593, 581), (581, 593, 594, 582), (582, 594, 595, 583), (583, 595, 596, 584), (584, 596, 597, 585), (586, 598, 599, 587), (587, 599, 600, 588), (588, 600, 601, 589), (589, 601, 602, 590), (590, 602, 603, 591), (591, 603, 592, 580), (592, 604, 605, 593), (593, 605, 606, 594), (594, 606, 607, 595), (595, 607, 608, 596), (596, 608, 609, 597), (598, 610, 611, 599), (599, 611, 612, 600), (600, 612, 613, 601), (601, 613, 614, 602), (602, 614, 615, 603), (603, 615, 604, 592), (604, 40, 41, 605), (605, 41, 42, 606), (606, 42, 43, 607), (607, 43, 44, 608), (608, 44, 45, 609), (610, 46, 47, 611), (611, 47, 48, 612), (612, 48, 49, 613), (613, 49, 50, 614), (614, 50, 51, 615), (615, 51, 40, 604), (118, 616, 142, 130), (616, 625, 154, 142), (625, 634, 166, 154), (634, 643, 178, 166), (643, 652, 190, 178), (652, 661, 202, 190), (661, 670, 214, 202), (670, 679, 226, 214), (679, 688, 238, 226), (688, 697, 250, 238), (697, 706, 262, 250), (706, 715, 274, 262), (715, 724, 286, 274), (724, 310, 298, 286), (106, 617, 616, 118), (617, 626, 625, 616), (626, 635, 634, 625), (635, 644, 643, 634), (644, 653, 652, 643), (653, 662, 661, 652), (662, 671, 670, 661), (671, 680, 679, 670), (680, 689, 688, 679), (689, 698, 697, 688), (698, 707, 706, 697), (707, 716, 715, 706), (716, 725, 724, 715), (725, 322, 310, 724), (94, 618, 617, 106), (618, 627, 626, 617), (627, 636, 635, 626), (636, 645, 644, 635), (645, 654, 653, 644), (654, 663, 662, 653), (663, 672, 671, 662), (672, 681, 680, 671), (681, 690, 689, 680), (690, 699, 698, 689), (699, 708, 707, 698), (708, 717, 716, 707), (717, 726, 725, 716), (726, 334, 322, 725), (82, 619, 618, 94), (619, 628, 627, 618), (628, 637, 636, 627), (637, 646, 645, 636), (646, 655, 654, 645), (655, 664, 663, 654), (664, 673, 672, 663), (673, 682, 681, 672), (682, 691, 690, 681), (691, 700, 699, 690), (700, 709, 708, 699), (709, 718, 717, 708), (718, 727, 726, 717), (727, 346, 334, 726), (70, 620, 619, 82), (620, 629, 628, 619), (629, 638, 637, 628), (638, 647, 646, 637), (647, 656, 655, 646), (656, 665, 664, 655), (665, 674, 673, 664), (674, 683, 682, 673), (683, 692, 691, 682), (692, 701, 700, 691), (701, 710, 709, 700), (710, 719, 718, 709), (719, 728, 727, 718), (728, 358, 346, 727), (58, 621, 620, 70), (621, 630, 629, 620), (630, 639, 638, 629), (639, 648, 647, 638), (648, 657, 656, 647), (657, 666, 665, 656), (666, 675, 674, 665), (675, 684, 683, 674), (684, 693, 692, 683), (693, 702, 701, 692), (702, 711, 710, 701), (711, 720, 719, 710), (720, 729, 728, 719), (729, 370, 358, 728), (46, 622, 621, 58), (622, 631, 630, 621), (631, 640, 639, 630), (640, 649, 648, 639), (649, 658, 657, 648), (658, 667, 666, 657), (667, 676, 675, 666), (676, 685, 684, 675), (685, 694, 693, 684), (694, 703, 702, 693), (703, 712, 711, 702), (712, 721, 720, 711), (721, 730, 729, 720), (730, 382, 370, 729), (610, 623, 622, 46), (623, 632, 631, 622), (632, 641, 640, 631), (641, 650, 649, 640), (650, 659, 658, 649), (659, 668, 667, 658), (668, 677, 676, 667), (677, 686, 685, 676), (686, 695, 694, 685), (695, 704, 703, 694), (704, 713, 712, 703), (713, 722, 721, 712), (722, 731, 730, 721), (731, 394, 382, 730), (598, 624, 623, 610), (624, 633, 632, 623), (633, 642, 641, 632), (642, 651, 650, 641), (651, 660, 659, 650), (660, 669, 668, 659), (669, 678, 677, 668), (678, 687, 686, 677), (687, 696, 695, 686), (696, 705, 704, 695), (705, 714, 713, 704), (714, 723, 722, 713), (723, 732, 731, 722), (732, 406, 394, 731), (586, 574, 624, 598), (574, 562, 633, 624), (562, 550, 642, 633), (550, 538, 651, 642), (538, 526, 660, 651), (526, 514, 669, 660), (514, 502, 678, 669), (502, 490, 687, 678), (490, 478, 696, 687), (478, 466, 705, 696), (466, 454, 714, 705), (454, 442, 723, 714), (442, 430, 732, 723), (430, 418, 406, 732), (29, 733, 11, 12), (733, 737, 10, 11), (737, 741, 9, 10), (741, 745, 8, 9), (745, 2, 3, 8), (31, 734, 733, 29), (734, 738, 737, 733), (738, 742, 741, 737), (742, 746, 745, 741), (746, 1, 2, 745), (32, 735, 734, 31), (735, 739, 738, 734), (739, 743, 742, 738), (743, 747, 746, 742), (747, 0, 1, 746), (33, 736, 735, 32), (736, 740, 739, 735), (740, 744, 743, 739), (744, 748, 747, 743), (748, 18, 0, 747), (34, 30, 736, 33), (30, 19, 740, 736), (19, 20, 744, 740), (20, 21, 748, 744), (21, 22, 18, 748), (28, 788, 749, 24), (788, 787, 750, 749), (27, 786, 788, 28), (786, 785, 787, 788), (26, 784, 786, 27), (784, 783, 785, 786), (25, 782, 784, 26), (782, 781, 783, 784), (23, 779, 782, 25), (779, 780, 781, 782), (39, 776, 778, 35), (776, 775, 777, 778), (38, 774, 776, 39), (774, 773, 775, 776), (37, 772, 774, 38), (772, 771, 773, 774), (36, 770, 772, 37), (770, 769, 771, 772), (24, 749, 770, 36), (749, 750, 769, 770), (17, 766, 768, 13), (766, 765, 767, 768), (16, 764, 766, 17), (764, 763, 765, 766), (15, 762, 764, 16), (762, 761, 763, 764), (14, 760, 762, 15), (760, 759, 761, 762), (35, 778, 760, 14), (778, 777, 759, 760), (3, 758, 767, 8), (758, 757, 768, 767), (2, 756, 758, 3), (756, 755, 757, 758), (1, 754, 756, 2), (754, 753, 755, 756), (0, 752, 754, 1), (752, 751, 753, 754), (18, 780, 752, 0), (780, 779, 751, 752), (286, 285, 297, 298), (298, 297, 309, 310), (310, 309, 321, 322), (322, 321, 333, 334), (334, 333, 345, 346), (346, 345, 357, 358), (358, 357, 369, 370), (370, 369, 381, 382), (382, 381, 393, 394), (394, 393, 405, 406), (406, 405, 417, 418), (418, 417, 429, 430), (430, 429, 441, 442), (442, 441, 453, 454), (454, 453, 465, 466), (466, 465, 477, 478), (478, 477, 489, 490), (490, 489, 501, 502), (502, 501, 513, 514), (514, 513, 525, 526), (526, 525, 537, 538), (538, 537, 549, 550), (550, 549, 561, 562), (562, 561, 573, 574), (574, 573, 585, 586), (586, 585, 597, 598), (598, 597, 609, 610), (45, 46, 610, 609), (46, 45, 57, 58), (58, 57, 69, 70), (70, 69, 81, 82), (82, 81, 93, 94), (94, 93, 105, 106), (106, 105, 117, 118), (118, 117, 129, 130), (130, 129, 141, 142), (142, 141, 153, 154), (154, 153, 165, 166), (166, 165, 177, 178), (178, 177, 189, 190), (190, 189, 201, 202), (202, 201, 213, 214), (214, 213, 225, 226), (226, 225, 237, 238), (238, 237, 249, 250), (250, 249, 261, 262), (262, 261, 273, 274), (274, 273, 285, 286)])
me_cube_001.polygons.foreach_set('use_smooth', [True] * 801)
_uv = me_cube_001.uv_layers.new(name='UVMap')
_uv.uv.foreach_set('vector', [0.3755, 0.7747, 0.5765, 0.7752, 0.5765, 0.7815, 0.3746, 0.7843, 0.3746, 0.7843, 0.5765, 0.7815, 0.5766, 0.7878, 0.3747, 0.7938, 0.3747, 0.7938, 0.5766, 0.7878, 0.5769, 0.794, 0.376, 0.8034, 0.376, 0.8034, 0.5769, 0.794, 0.5772, 0.8003, 0.3777, 0.8129, 0.3777, 0.8129, 0.5772, 0.8003, 0.5776, 0.8066, 0.3767, 0.8225, 0.2203, 0.8681, 0.01356, 0.8986, 0.01744, 0.8858, 0.2228, 0.8589, 0.2228, 0.8589, 0.01744, 0.8858, 0.01035, 0.8745, 0.2195, 0.85, 0.2195, 0.85, 0.01035, 0.8745, 0.004879, 0.863, 0.2169, 0.8409, 0.2169, 0.8409, 0.004879, 0.863, 0.003703, 0.8509, 0.2165, 0.8316, 0.2165, 0.8316, 0.003703, 0.8509, 0.006853, 0.8385, 0.2186, 0.8223, 0.2194, 0.7285, 0.005749, 0.7167, 0.01227, 0.7048, 0.223, 0.7194, 0.223, 0.7194, 0.01227, 0.7048, 0.007534, 0.6922, 0.2204, 0.7101, 0.2204, 0.7101, 0.007534, 0.6922, 0.004493, 0.6796, 0.2186, 0.7008, 0.2186, 0.7008, 0.004493, 0.6796, 0.0058, 0.6674, 0.2191, 0.6917, 0.2191, 0.6917, 0.0058, 0.6674, 0.01145, 0.6558, 0.2218, 0.6828, 0.2183, 0.7754, 0.004192, 0.7777, 0.009923, 0.7655, 0.2216, 0.766, 0.2216, 0.766, 0.009923, 0.7655, 0.004336, 0.7532, 0.2187, 0.7566, 0.2187, 0.7566, 0.004336, 0.7532, 0.0004283, 0.7409, 0.2166, 0.7472, 0.2166, 0.7472, 0.0004283, 0.7409, 0.0008975, 0.7287, 0.2168, 0.7378, 0.2168, 0.7378, 0.0008975, 0.7287, 0.005749, 0.7167, 0.2194, 0.7285, 0.9177, 0.6377, 0.8885, 0.6448, 0.884, 0.6219, 0.9112, 0.6153, 0.9112, 0.6153, 0.884, 0.6219, 0.8806, 0.6033, 0.9061, 0.5972, 0.9061, 0.5972, 0.8806, 0.6033, 0.8762, 0.5805, 0.8997, 0.5749, 0.8997, 0.5749, 0.8762, 0.5805, 0.8716, 0.5568, 0.893, 0.5517, 0.893, 0.5517, 0.8716, 0.5568, 0.8677, 0.5365, 0.8873, 0.5318, 0.3812, 0.1455, 0.3624, 0.1428, 0.3649, 0.1169, 0.386, 0.1199, 0.386, 0.1199, 0.3649, 0.1169, 0.367, 0.0952, 0.3899, 0.09841, 0.3899, 0.09841, 0.367, 0.0952, 0.3694, 0.06993, 0.3946, 0.07342, 0.3946, 0.07342, 0.3694, 0.06993, 0.3716, 0.04559, 0.399, 0.04929, 0.399, 0.04929, 0.3716, 0.04559, 0.3736, 0.0258, 0.4028, 0.02969, 0.4028, 0.02969, 0.3736, 0.0258, 0.3755, 0.001376, 0.407, 0.005412, 0.8885, 0.6448, 0.8587, 0.6492, 0.8563, 0.6258, 0.884, 0.6219, 0.884, 0.6219, 0.8563, 0.6258, 0.8546, 0.6072, 0.8806, 0.6033, 0.8806, 0.6033, 0.8546, 0.6072, 0.8523, 0.584, 0.8762, 0.5805, 0.8762, 0.5805, 0.8523, 0.584, 0.8499, 0.56, 0.8716, 0.5568, 0.8716, 0.5568, 0.8499, 0.56, 0.8477, 0.5396, 0.8677, 0.5365, 0.3624, 0.1428, 0.3435, 0.1417, 0.3438, 0.1159, 0.3649, 0.1169, 0.3649, 0.1169, 0.3438, 0.1159, 0.3439, 0.09404, 0.367, 0.0952, 0.367, 0.0952, 0.3439, 0.09404, 0.3441, 0.06873, 0.3694, 0.06993, 0.3694, 0.06993, 0.3441, 0.06873, 0.3441, 0.04438, 0.3716, 0.04559, 0.3716, 0.04559, 0.3441, 0.04438, 0.3442, 0.02456, 0.3736, 0.0258, 0.3736, 0.0258, 0.3442, 0.02456, 0.344, 0.0001873, 0.3755, 0.001376, 0.8587, 0.6492, 0.8287, 0.6505, 0.8285, 0.6275, 0.8563, 0.6258, 0.8563, 0.6258, 0.8285, 0.6275, 0.8285, 0.6087, 0.8546, 0.6072, 0.8546, 0.6072, 0.8285, 0.6087, 0.8282, 0.5854, 0.8523, 0.584, 0.8523, 0.584, 0.8282, 0.5854, 0.8279, 0.5613, 0.8499, 0.56, 0.8499, 0.56, 0.8279, 0.5613, 0.8275, 0.5408, 0.8477, 0.5396, 0.3435, 0.1417, 0.3246, 0.1423, 0.3227, 0.1166, 0.3438, 0.1159, 0.3438, 0.1159, 0.3227, 0.1166, 0.3209, 0.09492, 0.3439, 0.09404, 0.3439, 0.09404, 0.3209, 0.09492, 0.3188, 0.06977, 0.3441, 0.06873, 0.3441, 0.06873, 0.3188, 0.06977, 0.3167, 0.04562, 0.3441, 0.04438, 0.3441, 0.04438, 0.3167, 0.04562, 0.3151, 0.02594, 0.3442, 0.02456, 0.3442, 0.02456, 0.3151, 0.02594, 0.3127, 0.001812, 0.344, 0.0001873, 0.8287, 0.6505, 0.7989, 0.6495, 0.8007, 0.6264, 0.8285, 0.6275, 0.8285, 0.6275, 0.8007, 0.6264, 0.8023, 0.6078, 0.8285, 0.6087, 0.8285, 0.6087, 0.8023, 0.6078, 0.8041, 0.5846, 0.8282, 0.5854, 0.8282, 0.5854, 0.8041, 0.5846, 0.8059, 0.5606, 0.8279, 0.5613, 0.8279, 0.5613, 0.8059, 0.5606, 0.8074, 0.5403, 0.8275, 0.5408, 0.3246, 0.1423, 0.306, 0.1445, 0.3018, 0.1192, 0.3227, 0.1166, 0.3227, 0.1166, 0.3018, 0.1192, 0.2982, 0.09781, 0.3209, 0.09492, 0.3209, 0.09492, 0.2982, 0.09781, 0.2939, 0.07304, 0.3188, 0.06977, 0.3188, 0.06977, 0.2939, 0.07304, 0.2896, 0.04927, 0.3167, 0.04562, 0.3167, 0.04562, 0.2896, 0.04927, 0.2863, 0.02986, 0.3151, 0.02594, 0.3151, 0.02594, 0.2863, 0.02986, 0.2819, 0.006184, 0.3127, 0.001812, 0.7989, 0.6495, 0.7693, 0.6458, 0.7731, 0.623, 0.8007, 0.6264, 0.8007, 0.6264, 0.7731, 0.623, 0.7763, 0.6046, 0.8023, 0.6078, 0.8023, 0.6078, 0.7763, 0.6046, 0.7802, 0.5817, 0.8041, 0.5846, 0.8041, 0.5846, 0.7802, 0.5817, 0.7842, 0.558, 0.8059, 0.5606, 0.8059, 0.5606, 0.7842, 0.558, 0.7874, 0.538, 0.8074, 0.5403, 0.306, 0.1445, 0.2877, 0.1483, 0.2814, 0.1236, 0.3018, 0.1192, 0.3018, 0.1192, 0.2814, 0.1236, 0.2758, 0.1027, 0.2982, 0.09781, 0.2982, 0.09781, 0.2758, 0.1027, 0.2694, 0.07849, 0.2939, 0.07304, 0.2939, 0.07304, 0.2694, 0.07849, 0.2631, 0.05527, 0.2896, 0.04927, 0.2896, 0.04927, 0.2631, 0.05527, 0.258, 0.03623, 0.2863, 0.02986, 0.2863, 0.02986, 0.258, 0.03623, 0.2517, 0.01318, 0.2819, 0.006184, 0.7693, 0.6458, 0.74, 0.6395, 0.7459, 0.617, 0.7731, 0.623, 0.7731, 0.623, 0.7459, 0.617, 0.7508, 0.5991, 0.7763, 0.6046, 0.7763, 0.6046, 0.7508, 0.5991, 0.7567, 0.5767, 0.7802, 0.5817, 0.7802, 0.5817, 0.7567, 0.5767, 0.7628, 0.5535, 0.7842, 0.558, 0.7842, 0.558, 0.7628, 0.5535, 0.7678, 0.5339, 0.7874, 0.538, 0.2877, 0.1483, 0.27, 0.1538, 0.2615, 0.1298, 0.2814, 0.1236, 0.2814, 0.1236, 0.2615, 0.1298, 0.2541, 0.1095, 0.2758, 0.1027, 0.2758, 0.1027, 0.2541, 0.1095, 0.2456, 0.08606, 0.2694, 0.07849, 0.2694, 0.07849, 0.2456, 0.08606, 0.2373, 0.06362, 0.2631, 0.05527, 0.2631, 0.05527, 0.2373, 0.06362, 0.2306, 0.04525, 0.258, 0.03623, 0.258, 0.03623, 0.2306, 0.04525, 0.2221, 0.02257, 0.2517, 0.01318, 0.74, 0.6395, 0.7113, 0.6306, 0.7194, 0.6086, 0.7459, 0.617, 0.7459, 0.617, 0.7194, 0.6086, 0.7259, 0.5913, 0.7508, 0.5991, 0.7508, 0.5991, 0.7259, 0.5913, 0.7338, 0.5695, 0.7567, 0.5767, 0.7567, 0.5767, 0.7338, 0.5695, 0.7419, 0.5471, 0.7628, 0.5535, 0.7628, 0.5535, 0.7419, 0.5471, 0.7487, 0.5281, 0.7678, 0.5339, 0.27, 0.1538, 0.2528, 0.1607, 0.2423, 0.1377, 0.2615, 0.1298, 0.2615, 0.1298, 0.2423, 0.1377, 0.2332, 0.1182, 0.2541, 0.1095, 0.2541, 0.1095, 0.2332, 0.1182, 0.2227, 0.09567, 0.2456, 0.08606, 0.2456, 0.08606, 0.2227, 0.09567, 0.2125, 0.07414, 0.2373, 0.06362, 0.2373, 0.06362, 0.2125, 0.07414, 0.2041, 0.05646, 0.2306, 0.04525, 0.2306, 0.04525, 0.2041, 0.05646, 0.1936, 0.03491, 0.2221, 0.02257, 0.7113, 0.6306, 0.6838, 0.6187, 0.6938, 0.598, 0.7194, 0.6086, 0.7194, 0.6086, 0.6938, 0.598, 0.7018, 0.5813, 0.7259, 0.5913, 0.7259, 0.5913, 0.7018, 0.5813, 0.7116, 0.5604, 0.7338, 0.5695, 0.7338, 0.5695, 0.7116, 0.5604, 0.7217, 0.5388, 0.7419, 0.5471, 0.7419, 0.5471, 0.7217, 0.5388, 0.7302, 0.5206, 0.7487, 0.5281, 0.2528, 0.1607, 0.2364, 0.1691, 0.2239, 0.1472, 0.2423, 0.1377, 0.2423, 0.1377, 0.2239, 0.1472, 0.2132, 0.1286, 0.2332, 0.1182, 0.2332, 0.1182, 0.2132, 0.1286, 0.2008, 0.1072, 0.2227, 0.09567, 0.2227, 0.09567, 0.2008, 0.1072, 0.1888, 0.08679, 0.2125, 0.07414, 0.2125, 0.07414, 0.1888, 0.08679, 0.1789, 0.07001, 0.2041, 0.05646, 0.2041, 0.05646, 0.1789, 0.07001, 0.1666, 0.04965, 0.1936, 0.03491, 0.6838, 0.6187, 0.6578, 0.6047, 0.6694, 0.5851, 0.6938, 0.598, 0.6938, 0.598, 0.6694, 0.5851, 0.6789, 0.5692, 0.7018, 0.5813, 0.7018, 0.5813, 0.6789, 0.5692, 0.6905, 0.5493, 0.7116, 0.5604, 0.7116, 0.5604, 0.6905, 0.5493, 0.7025, 0.5288, 0.7217, 0.5388, 0.7217, 0.5388, 0.7025, 0.5288, 0.7125, 0.5115, 0.7302, 0.5206, 0.2364, 0.1691, 0.2209, 0.1789, 0.2066, 0.1583, 0.2239, 0.1472, 0.2239, 0.1472, 0.2066, 0.1583, 0.1943, 0.1407, 0.2132, 0.1286, 0.2132, 0.1286, 0.1943, 0.1407, 0.1801, 0.1206, 0.2008, 0.1072, 0.2008, 0.1072, 0.1801, 0.1206, 0.1664, 0.1014, 0.1888, 0.08679, 0.1888, 0.08679, 0.1664, 0.1014, 0.1551, 0.08568, 0.1789, 0.07001, 0.1789, 0.07001, 0.1551, 0.08568, 0.1411, 0.06663, 0.1666, 0.04965, 0.6578, 0.6047, 0.6331, 0.5886, 0.6464, 0.57, 0.6694, 0.5851, 0.6694, 0.5851, 0.6464, 0.57, 0.6572, 0.5551, 0.6789, 0.5692, 0.6789, 0.5692, 0.6572, 0.5551, 0.6705, 0.5364, 0.6905, 0.5493, 0.6905, 0.5493, 0.6705, 0.5364, 0.6843, 0.5171, 0.7025, 0.5288, 0.7025, 0.5288, 0.6843, 0.5171, 0.6958, 0.5009, 0.7125, 0.5115, 0.2209, 0.1789, 0.2063, 0.19, 0.1904, 0.1708, 0.2066, 0.1583, 0.2066, 0.1583, 0.1904, 0.1708, 0.1766, 0.1544, 0.1943, 0.1407, 0.1943, 0.1407, 0.1766, 0.1544, 0.1608, 0.1357, 0.1801, 0.1206, 0.1801, 0.1206, 0.1608, 0.1357, 0.1455, 0.1179, 0.1664, 0.1014, 0.1664, 0.1014, 0.1455, 0.1179, 0.133, 0.1033, 0.1551, 0.08568, 0.1551, 0.08568, 0.133, 0.1033, 0.1175, 0.08565, 0.1411, 0.06663, 0.6331, 0.5886, 0.6097, 0.5703, 0.6249, 0.5529, 0.6464, 0.57, 0.6464, 0.57, 0.6249, 0.5529, 0.637, 0.539, 0.6572, 0.5551, 0.6572, 0.5551, 0.637, 0.539, 0.652, 0.5217, 0.6705, 0.5364, 0.6705, 0.5364, 0.652, 0.5217, 0.6672, 0.5039, 0.6843, 0.5171, 0.6843, 0.5171, 0.6672, 0.5039, 0.6801, 0.4888, 0.6958, 0.5009, 0.2063, 0.19, 0.1928, 0.2022, 0.1754, 0.1846, 0.1904, 0.1708, 0.1904, 0.1708, 0.1754, 0.1846, 0.1603, 0.1696, 0.1766, 0.1544, 0.1766, 0.1544, 0.1603, 0.1696, 0.1428, 0.1523, 0.1608, 0.1357, 0.1608, 0.1357, 0.1428, 0.1523, 0.1262, 0.136, 0.1455, 0.1179, 0.1455, 0.1179, 0.1262, 0.136, 0.1126, 0.1227, 0.133, 0.1033, 0.133, 0.1033, 0.1126, 0.1227, 0.09567, 0.1065, 0.1175, 0.08565, 0.6097, 0.5703, 0.5885, 0.5495, 0.6051, 0.534, 0.6249, 0.5529, 0.6249, 0.5529, 0.6051, 0.534, 0.6183, 0.5213, 0.637, 0.539, 0.637, 0.539, 0.6183, 0.5213, 0.6347, 0.5055, 0.652, 0.5217, 0.652, 0.5217, 0.6347, 0.5055, 0.6516, 0.4892, 0.6672, 0.5039, 0.6672, 0.5039, 0.6516, 0.4892, 0.6657, 0.4753, 0.6801, 0.4888, 0.1928, 0.2022, 0.1804, 0.2155, 0.1616, 0.1995, 0.1754, 0.1846, 0.1754, 0.1846, 0.1616, 0.1995, 0.1454, 0.1859, 0.1603, 0.1696, 0.1603, 0.1696, 0.1454, 0.1859, 0.1266, 0.1704, 0.1428, 0.1523, 0.1428, 0.1523, 0.1266, 0.1704, 0.1087, 0.1556, 0.1262, 0.136, 0.1262, 0.136, 0.1087, 0.1556, 0.09388, 0.1436, 0.1126, 0.1227, 0.1126, 0.1227, 0.09388, 0.1436, 0.07577, 0.129, 0.09567, 0.1065, 0.5885, 0.5495, 0.5695, 0.5273, 0.5873, 0.5134, 0.6051, 0.534, 0.6051, 0.534, 0.5873, 0.5134, 0.6015, 0.502, 0.6183, 0.5213, 0.6183, 0.5213, 0.6015, 0.502, 0.6192, 0.4879, 0.6347, 0.5055, 0.6347, 0.5055, 0.6192, 0.4879, 0.6374, 0.4731, 0.6516, 0.4892, 0.6516, 0.4892, 0.6374, 0.4731, 0.6527, 0.4607, 0.6657, 0.4753, 0.1804, 0.2155, 0.1694, 0.2296, 0.1493, 0.2155, 0.1616, 0.1995, 0.1616, 0.1995, 0.1493, 0.2155, 0.132, 0.2035, 0.1454, 0.1859, 0.1454, 0.1859, 0.132, 0.2035, 0.112, 0.1897, 0.1266, 0.1704, 0.1266, 0.1704, 0.112, 0.1897, 0.09294, 0.1766, 0.1087, 0.1556, 0.1087, 0.1556, 0.09294, 0.1766, 0.07719, 0.166, 0.09388, 0.1436, 0.09388, 0.1436, 0.07719, 0.166, 0.05795, 0.153, 0.07577, 0.129, 0.5695, 0.5273, 0.5528, 0.5037, 0.5714, 0.4915, 0.5873, 0.5134, 0.5873, 0.5134, 0.5714, 0.4915, 0.5865, 0.4815, 0.6015, 0.502, 0.6015, 0.502, 0.5865, 0.4815, 0.6053, 0.469, 0.6192, 0.4879, 0.6192, 0.4879, 0.6053, 0.469, 0.6247, 0.4559, 0.6374, 0.4731, 0.6374, 0.4731, 0.6247, 0.4559, 0.6411, 0.4449, 0.6527, 0.4607, 0.1694, 0.2296, 0.1598, 0.2448, 0.1384, 0.2324, 0.1493, 0.2155, 0.1493, 0.2155, 0.1384, 0.2324, 0.1202, 0.222, 0.132, 0.2035, 0.132, 0.2035, 0.1202, 0.222, 0.09925, 0.2102, 0.112, 0.1897, 0.112, 0.1897, 0.09925, 0.2102, 0.07914, 0.1988, 0.09294, 0.1766, 0.09294, 0.1766, 0.07914, 0.1988, 0.06259, 0.1896, 0.07719, 0.166, 0.07719, 0.166, 0.06259, 0.1896, 0.04237, 0.1785, 0.05795, 0.153, 0.5528, 0.5037, 0.538, 0.479, 0.5576, 0.4684, 0.5714, 0.4915, 0.5714, 0.4915, 0.5576, 0.4684, 0.5734, 0.4597, 0.5865, 0.4815, 0.5865, 0.4815, 0.5734, 0.4597, 0.5932, 0.4489, 0.6053, 0.469, 0.6053, 0.469, 0.5932, 0.4489, 0.6137, 0.4377, 0.6247, 0.4559, 0.6247, 0.4559, 0.6137, 0.4377, 0.6309, 0.4282, 0.6411, 0.4449, 0.1598, 0.2448, 0.1514, 0.2608, 0.1292, 0.2503, 0.1384, 0.2324, 0.1384, 0.2324, 0.1292, 0.2503, 0.1102, 0.2415, 0.1202, 0.222, 0.1202, 0.222, 0.1102, 0.2415, 0.08833, 0.2316, 0.09925, 0.2102, 0.09925, 0.2102, 0.08833, 0.2316, 0.06737, 0.222, 0.07914, 0.1988, 0.07914, 0.1988, 0.06737, 0.222, 0.05014, 0.2144, 0.06259, 0.1896, 0.06259, 0.1896, 0.05014, 0.2144, 0.02917, 0.2051, 0.04237, 0.1785, 0.538, 0.479, 0.5254, 0.4532, 0.5459, 0.4442, 0.5576, 0.4684, 0.5576, 0.4684, 0.5459, 0.4442, 0.5624, 0.4369, 0.5734, 0.4597, 0.5734, 0.4597, 0.5624, 0.4369, 0.583, 0.428, 0.5932, 0.4489, 0.5932, 0.4489, 0.583, 0.428, 0.6043, 0.4186, 0.6137, 0.4377, 0.6137, 0.4377, 0.6043, 0.4186, 0.6223, 0.4107, 0.6309, 0.4282, 0.1514, 0.2608, 0.1444, 0.2773, 0.1215, 0.2688, 0.1292, 0.2503, 0.1292, 0.2503, 0.1215, 0.2688, 0.1019, 0.2617, 0.1102, 0.2415, 0.1102, 0.2415, 0.1019, 0.2617, 0.07936, 0.2538, 0.08833, 0.2316, 0.08833, 0.2316, 0.07936, 0.2538, 0.05769, 0.2461, 0.06737, 0.222, 0.06737, 0.222, 0.05769, 0.2461, 0.03986, 0.24, 0.05014, 0.2144, 0.05014, 0.2144, 0.03986, 0.24, 0.01838, 0.2325, 0.02917, 0.2051, 0.5254, 0.4532, 0.5151, 0.4262, 0.5363, 0.4191, 0.5459, 0.4442, 0.5459, 0.4442, 0.5363, 0.4191, 0.5533, 0.4133, 0.5624, 0.4369, 0.5624, 0.4369, 0.5533, 0.4133, 0.5746, 0.4062, 0.583, 0.428, 0.583, 0.428, 0.5746, 0.4062, 0.5967, 0.3988, 0.6043, 0.4186, 0.6043, 0.4186, 0.5967, 0.3988, 0.6153, 0.3926, 0.6223, 0.4107, 0.1444, 0.2773, 0.139, 0.2942, 0.1155, 0.2878, 0.1215, 0.2688, 0.1215, 0.2688, 0.1155, 0.2878, 0.0955, 0.2825, 0.1019, 0.2617, 0.1019, 0.2617, 0.0955, 0.2825, 0.0724, 0.2766, 0.07936, 0.2538, 0.07936, 0.2538, 0.0724, 0.2766, 0.05021, 0.2709, 0.05769, 0.2461, 0.05769, 0.2461, 0.05021, 0.2709, 0.03201, 0.2664, 0.03986, 0.24, 0.03986, 0.24, 0.03201, 0.2664, 0.009786, 0.2607, 0.01838, 0.2325, 0.5151, 0.4262, 0.5073, 0.3985, 0.529, 0.3933, 0.5363, 0.4191, 0.5363, 0.4191, 0.529, 0.3933, 0.5465, 0.389, 0.5533, 0.4133, 0.5533, 0.4133, 0.5465, 0.389, 0.5683, 0.3838, 0.5746, 0.4062, 0.5746, 0.4062, 0.5683, 0.3838, 0.5909, 0.3784, 0.5967, 0.3988, 0.5967, 0.3988, 0.5909, 0.3784, 0.61, 0.3739, 0.6153, 0.3926, 0.139, 0.2942, 0.135, 0.3115, 0.1112, 0.3072, 0.1155, 0.2878, 0.1155, 0.2878, 0.1112, 0.3072, 0.09095, 0.3037, 0.0955, 0.2825, 0.0955, 0.2825, 0.09095, 0.3037, 0.06751, 0.2999, 0.0724, 0.2766, 0.0724, 0.2766, 0.06751, 0.2999, 0.04498, 0.2962, 0.05021, 0.2709, 0.05021, 0.2709, 0.04498, 0.2962, 0.02656, 0.2934, 0.03201, 0.2664, 0.03201, 0.2664, 0.02656, 0.2934, 0.003653, 0.2898, 0.009786, 0.2607, 0.5073, 0.3985, 0.5019, 0.3702, 0.5239, 0.3669, 0.529, 0.3933, 0.529, 0.3933, 0.5239, 0.3669, 0.5417, 0.3642, 0.5465, 0.389, 0.5465, 0.389, 0.5417, 0.3642, 0.5639, 0.361, 0.5683, 0.3838, 0.5683, 0.3838, 0.5639, 0.361, 0.5869, 0.3576, 0.5909, 0.3784, 0.5909, 0.3784, 0.5869, 0.3576, 0.6064, 0.3548, 0.61, 0.3739, 0.135, 0.3115, 0.1327, 0.329, 0.1087, 0.3268, 0.1112, 0.3072, 0.1112, 0.3072, 0.1087, 0.3268, 0.08831, 0.3252, 0.09095, 0.3037, 0.09095, 0.3037, 0.08831, 0.3252, 0.06471, 0.3234, 0.06751, 0.2999, 0.06751, 0.2999, 0.06471, 0.3234, 0.04201, 0.3218, 0.04498, 0.2962, 0.04498, 0.2962, 0.04201, 0.3218, 0.02345, 0.3207, 0.02656, 0.2934, 0.02656, 0.2934, 0.02345, 0.3207, 0.0005669, 0.3193, 0.003653, 0.2898, 0.5019, 0.3702, 0.499, 0.3416, 0.5213, 0.3403, 0.5239, 0.3669, 0.5239, 0.3669, 0.5213, 0.3403, 0.5393, 0.3391, 0.5417, 0.3642, 0.5417, 0.3642, 0.5393, 0.3391, 0.5616, 0.3379, 0.5639, 0.361, 0.5639, 0.361, 0.5616, 0.3379, 0.5848, 0.3366, 0.5869, 0.3576, 0.5869, 0.3576, 0.5848, 0.3366, 0.6045, 0.3355, 0.6064, 0.3548, 0.1327, 0.329, 0.1319, 0.3465, 0.1079, 0.3465, 0.1087, 0.3268, 0.1087, 0.3268, 0.1079, 0.3465, 0.08758, 0.3466, 0.08831, 0.3252, 0.08831, 0.3252, 0.08758, 0.3466, 0.06403, 0.347, 0.06471, 0.3234, 0.06471, 0.3234, 0.06403, 0.347, 0.04138, 0.3474, 0.04201, 0.3218, 0.04201, 0.3218, 0.04138, 0.3474, 0.02291, 0.348, 0.02345, 0.3207, 0.02345, 0.3207, 0.02291, 0.348, 0.0001873, 0.3488, 0.0005669, 0.3193, 0.499, 0.3416, 0.4987, 0.3128, 0.521, 0.3135, 0.5213, 0.3403, 0.5213, 0.3403, 0.521, 0.3135, 0.539, 0.3139, 0.5393, 0.3391, 0.5393, 0.3391, 0.539, 0.3139, 0.5613, 0.3147, 0.5616, 0.3379, 0.5616, 0.3379, 0.5613, 0.3147, 0.5845, 0.3154, 0.5848, 0.3366, 0.5848, 0.3366, 0.5845, 0.3154, 0.6043, 0.3161, 0.6045, 0.3355, 0.1319, 0.3465, 0.1326, 0.364, 0.1088, 0.3661, 0.1079, 0.3465, 0.1079, 0.3465, 0.1088, 0.3661, 0.08878, 0.368, 0.08758, 0.3466, 0.08758, 0.3466, 0.08878, 0.368, 0.06547, 0.3704, 0.06403, 0.347, 0.06403, 0.347, 0.06547, 0.3704, 0.04306, 0.3729, 0.04138, 0.3474, 0.04138, 0.3474, 0.04306, 0.3729, 0.02485, 0.3751, 0.02291, 0.348, 0.02291, 0.348, 0.02485, 0.3751, 0.002431, 0.3779, 0.0001873, 0.3488, 0.4987, 0.3128, 0.5009, 0.2841, 0.5231, 0.2868, 0.521, 0.3135, 0.521, 0.3135, 0.5231, 0.2868, 0.541, 0.2888, 0.539, 0.3139, 0.539, 0.3139, 0.541, 0.2888, 0.5631, 0.2916, 0.5613, 0.3147, 0.5613, 0.3147, 0.5631, 0.2916, 0.5862, 0.2944, 0.5845, 0.3154, 0.5845, 0.3154, 0.5862, 0.2944, 0.6058, 0.2968, 0.6043, 0.3161, 0.1326, 0.364, 0.1349, 0.3812, 0.1115, 0.3854, 0.1088, 0.3661, 0.1088, 0.3661, 0.1115, 0.3854, 0.09186, 0.3891, 0.08878, 0.368, 0.08878, 0.368, 0.09186, 0.3891, 0.06899, 0.3935, 0.06547, 0.3704, 0.06547, 0.3704, 0.06899, 0.3935, 0.047, 0.398, 0.04306, 0.3729, 0.04306, 0.3729, 0.047, 0.398, 0.02918, 0.4018, 0.02485, 0.3751, 0.02485, 0.3751, 0.02918, 0.4018, 0.007237, 0.4065, 0.002431, 0.3779, 0.5009, 0.2841, 0.5057, 0.2558, 0.5275, 0.2604, 0.5231, 0.2868, 0.5231, 0.2868, 0.5275, 0.2604, 0.5452, 0.264, 0.541, 0.2888, 0.541, 0.2888, 0.5452, 0.264, 0.567, 0.2687, 0.5631, 0.2916, 0.5631, 0.2916, 0.567, 0.2687, 0.5897, 0.2735, 0.5862, 0.2944, 0.5862, 0.2944, 0.5897, 0.2735, 0.609, 0.2777, 0.6058, 0.2968, 0.1349, 0.3812, 0.1387, 0.3981, 0.1159, 0.4043, 0.1115, 0.3854, 0.1115, 0.3854, 0.1159, 0.4043, 0.09678, 0.4096, 0.09186, 0.3891, 0.09186, 0.3891, 0.09678, 0.4096, 0.07452, 0.4161, 0.06899, 0.3935, 0.06899, 0.3935, 0.07452, 0.4161, 0.05312, 0.4225, 0.047, 0.398, 0.047, 0.398, 0.05312, 0.4225, 0.03585, 0.4278, 0.02918, 0.4018, 0.02918, 0.4018, 0.03585, 0.4278, 0.01453, 0.4345, 0.007237, 0.4065, 0.5057, 0.2558, 0.513, 0.228, 0.5343, 0.2345, 0.5275, 0.2604, 0.5275, 0.2604, 0.5343, 0.2345, 0.5516, 0.2397, 0.5452, 0.264, 0.5452, 0.264, 0.5516, 0.2397, 0.5729, 0.2463, 0.567, 0.2687, 0.567, 0.2687, 0.5729, 0.2463, 0.595, 0.2531, 0.5897, 0.2735, 0.5897, 0.2735, 0.595, 0.2531, 0.614, 0.259, 0.609, 0.2777, 0.1387, 0.3981, 0.1439, 0.4144, 0.1219, 0.4226, 0.1159, 0.4043, 0.1159, 0.4043, 0.1219, 0.4226, 0.1035, 0.4296, 0.09678, 0.4096, 0.09678, 0.4096, 0.1035, 0.4296, 0.082, 0.438, 0.07452, 0.4161, 0.07452, 0.4161, 0.082, 0.438, 0.06137, 0.4462, 0.05312, 0.4225, 0.05312, 0.4225, 0.06137, 0.4462, 0.04476, 0.453, 0.03585, 0.4278, 0.03585, 0.4278, 0.04476, 0.453, 0.02423, 0.4615, 0.01453, 0.4345, 0.513, 0.228, 0.5227, 0.201, 0.5433, 0.2093, 0.5343, 0.2345, 0.5343, 0.2345, 0.5433, 0.2093, 0.5601, 0.216, 0.5516, 0.2397, 0.5516, 0.2397, 0.5601, 0.216, 0.5807, 0.2245, 0.5729, 0.2463, 0.5729, 0.2463, 0.5807, 0.2245, 0.6021, 0.2333, 0.595, 0.2531, 0.595, 0.2531, 0.6021, 0.2333, 0.6205, 0.2408, 0.614, 0.259, 0.1439, 0.4144, 0.1506, 0.4302, 0.1295, 0.4403, 0.1219, 0.4226, 0.1219, 0.4226, 0.1295, 0.4403, 0.1119, 0.4488, 0.1035, 0.4296, 0.1035, 0.4296, 0.1119, 0.4488, 0.09136, 0.459, 0.082, 0.438, 0.082, 0.438, 0.09136, 0.459, 0.07163, 0.4689, 0.06137, 0.4462, 0.06137, 0.4462, 0.07163, 0.4689, 0.05581, 0.4772, 0.04476, 0.453, 0.04476, 0.453, 0.05581, 0.4772, 0.03624, 0.4874, 0.02423, 0.4615, 0.5227, 0.201, 0.5347, 0.1749, 0.5545, 0.1851, 0.5433, 0.2093, 0.5433, 0.2093, 0.5545, 0.1851, 0.5707, 0.1933, 0.5601, 0.216, 0.5601, 0.216, 0.5707, 0.1933, 0.5904, 0.2035, 0.5807, 0.2245, 0.5807, 0.2245, 0.5904, 0.2035, 0.611, 0.2141, 0.6021, 0.2333, 0.6021, 0.2333, 0.611, 0.2141, 0.6287, 0.2233, 0.6205, 0.2408, 0.1506, 0.4302, 0.1585, 0.4452, 0.1385, 0.457, 0.1295, 0.4403, 0.1295, 0.4403, 0.1385, 0.457, 0.1219, 0.4671, 0.1119, 0.4488, 0.1119, 0.4488, 0.1219, 0.4671, 0.1025, 0.479, 0.09136, 0.459, 0.09136, 0.459, 0.1025, 0.479, 0.08382, 0.4906, 0.07163, 0.4689, 0.07163, 0.4689, 0.08382, 0.4906, 0.0689, 0.5001, 0.05581, 0.4772, 0.05581, 0.4772, 0.0689, 0.5001, 0.05041, 0.512, 0.03624, 0.4874, 0.5347, 0.1749, 0.549, 0.1501, 0.5678, 0.1619, 0.5545, 0.1851, 0.5545, 0.1851, 0.5678, 0.1619, 0.5832, 0.1715, 0.5707, 0.1933, 0.5707, 0.1933, 0.5832, 0.1715, 0.602, 0.1835, 0.5904, 0.2035, 0.5904, 0.2035, 0.602, 0.1835, 0.6215, 0.1959, 0.611, 0.2141, 0.611, 0.2141, 0.6215, 0.1959, 0.6383, 0.2066, 0.6287, 0.2233, 0.1585, 0.4452, 0.1678, 0.4594, 0.149, 0.4729, 0.1385, 0.457, 0.1385, 0.457, 0.149, 0.4729, 0.1335, 0.4843, 0.1219, 0.4671, 0.1219, 0.4671, 0.1335, 0.4843, 0.1153, 0.4978, 0.1025, 0.479, 0.1025, 0.479, 0.1153, 0.4978, 0.09782, 0.5109, 0.08382, 0.4906, 0.08382, 0.4906, 0.09782, 0.5109, 0.08389, 0.5217, 0.0689, 0.5001, 0.0689, 0.5001, 0.08389, 0.5217, 0.06663, 0.535, 0.05041, 0.512, 0.549, 0.1501, 0.5655, 0.1266, 0.5832, 0.1401, 0.5678, 0.1619, 0.5678, 0.1619, 0.5832, 0.1401, 0.5976, 0.151, 0.5832, 0.1715, 0.5832, 0.1715, 0.5976, 0.151, 0.6152, 0.1645, 0.602, 0.1835, 0.602, 0.1835, 0.6152, 0.1645, 0.6336, 0.1786, 0.6215, 0.1959, 0.6215, 0.1959, 0.6336, 0.1786, 0.6494, 0.1908, 0.6383, 0.2066, 0.1678, 0.4594, 0.1782, 0.4726, 0.1608, 0.4876, 0.149, 0.4729, 0.149, 0.4729, 0.1608, 0.4876, 0.1465, 0.5003, 0.1335, 0.4843, 0.1335, 0.4843, 0.1465, 0.5003, 0.1296, 0.5153, 0.1153, 0.4978, 0.1153, 0.4978, 0.1296, 0.5153, 0.1135, 0.5299, 0.09782, 0.5109, 0.09782, 0.5109, 0.1135, 0.5299, 0.1006, 0.5417, 0.08389, 0.5217, 0.08389, 0.5217, 0.1006, 0.5417, 0.08473, 0.5565, 0.06663, 0.535, 0.5655, 0.1266, 0.5839, 0.1047, 0.6003, 0.1197, 0.5832, 0.1401, 0.5832, 0.1401, 0.6003, 0.1197, 0.6138, 0.1319, 0.5976, 0.151, 0.5976, 0.151, 0.6138, 0.1319, 0.6301, 0.1469, 0.6152, 0.1645, 0.6152, 0.1645, 0.6301, 0.1469, 0.6471, 0.1625, 0.6336, 0.1786, 0.6336, 0.1786, 0.6471, 0.1625, 0.6618, 0.1761, 0.6494, 0.1908, 0.1782, 0.4726, 0.1897, 0.4848, 0.1738, 0.5012, 0.1608, 0.4876, 0.1608, 0.4876, 0.1738, 0.5012, 0.1607, 0.515, 0.1465, 0.5003, 0.1465, 0.5003, 0.1607, 0.515, 0.1454, 0.5314, 0.1296, 0.5153, 0.1296, 0.5153, 0.1454, 0.5314, 0.1307, 0.5472, 0.1135, 0.5299, 0.1135, 0.5299, 0.1307, 0.5472, 0.119, 0.5601, 0.1006, 0.5417, 0.1006, 0.5417, 0.119, 0.5601, 0.1045, 0.5761, 0.08473, 0.5565, 0.5839, 0.1047, 0.6042, 0.08452, 0.6192, 0.1009, 0.6003, 0.1197, 0.6003, 0.1197, 0.6192, 0.1009, 0.6315, 0.1142, 0.6138, 0.1319, 0.6138, 0.1319, 0.6315, 0.1142, 0.6464, 0.1306, 0.6301, 0.1469, 0.6301, 0.1469, 0.6464, 0.1306, 0.662, 0.1477, 0.6471, 0.1625, 0.6471, 0.1625, 0.662, 0.1477, 0.6755, 0.1625, 0.6618, 0.1761, 0.1897, 0.4848, 0.2022, 0.4958, 0.1879, 0.5135, 0.1738, 0.5012, 0.1738, 0.5012, 0.1879, 0.5135, 0.1762, 0.5283, 0.1607, 0.515, 0.1607, 0.515, 0.1762, 0.5283, 0.1625, 0.5459, 0.1454, 0.5314, 0.1454, 0.5314, 0.1625, 0.5459, 0.1493, 0.563, 0.1307, 0.5472, 0.1307, 0.5472, 0.1493, 0.563, 0.1388, 0.5768, 0.119, 0.5601, 0.119, 0.5601, 0.1388, 0.5768, 0.1258, 0.5938, 0.1045, 0.5761, 0.6042, 0.08452, 0.6262, 0.06624, 0.6397, 0.08385, 0.6192, 0.1009, 0.6192, 0.1009, 0.6397, 0.08385, 0.6508, 0.09823, 0.6315, 0.1142, 0.6315, 0.1142, 0.6508, 0.09823, 0.6642, 0.1159, 0.6464, 0.1306, 0.6464, 0.1306, 0.6642, 0.1159, 0.6782, 0.1342, 0.662, 0.1477, 0.662, 0.1477, 0.6782, 0.1342, 0.6903, 0.1502, 0.6755, 0.1625, 0.2022, 0.4958, 0.2155, 0.5056, 0.203, 0.5244, 0.1879, 0.5135, 0.1879, 0.5135, 0.203, 0.5244, 0.1927, 0.5401, 0.1762, 0.5283, 0.1762, 0.5283, 0.1927, 0.5401, 0.1807, 0.5588, 0.1625, 0.5459, 0.1625, 0.5459, 0.1807, 0.5588, 0.1691, 0.5769, 0.1493, 0.563, 0.1493, 0.563, 0.1691, 0.5769, 0.16, 0.5915, 0.1388, 0.5768, 0.1388, 0.5768, 0.16, 0.5915, 0.1485, 0.6098, 0.1258, 0.5938, 0.6262, 0.06624, 0.6498, 0.05, 0.6616, 0.06871, 0.6397, 0.08385, 0.6397, 0.08385, 0.6616, 0.06871, 0.6713, 0.08401, 0.6508, 0.09823, 0.6508, 0.09823, 0.6713, 0.08401, 0.6831, 0.1027, 0.6642, 0.1159, 0.6642, 0.1159, 0.6831, 0.1027, 0.6954, 0.1222, 0.6782, 0.1342, 0.6782, 0.1342, 0.6954, 0.1222, 0.7062, 0.1392, 0.6903, 0.1502, 0.2155, 0.5056, 0.2296, 0.5141, 0.2189, 0.5339, 0.203, 0.5244, 0.203, 0.5244, 0.2189, 0.5339, 0.2101, 0.5503, 0.1927, 0.5401, 0.1927, 0.5401, 0.2101, 0.5503, 0.1999, 0.5699, 0.1807, 0.5588, 0.1807, 0.5588, 0.1999, 0.5699, 0.1901, 0.5889, 0.1691, 0.5769, 0.1691, 0.5769, 0.1901, 0.5889, 0.1823, 0.6042, 0.16, 0.5915, 0.16, 0.5915, 0.1823, 0.6042, 0.1727, 0.6234, 0.1485, 0.6098, 0.6498, 0.05, 0.6746, 0.03593, 0.6847, 0.05558, 0.6616, 0.06871, 0.6616, 0.06871, 0.6847, 0.05558, 0.693, 0.07166, 0.6713, 0.08401, 0.6713, 0.08401, 0.693, 0.07166, 0.7031, 0.09133, 0.6831, 0.1027, 0.6831, 0.1027, 0.7031, 0.09133, 0.7137, 0.1118, 0.6954, 0.1222, 0.6954, 0.1222, 0.7137, 0.1118, 0.7229, 0.1297, 0.7062, 0.1392, 0.2296, 0.5141, 0.2443, 0.5213, 0.2355, 0.5418, 0.2189, 0.5339, 0.2189, 0.5339, 0.2355, 0.5418, 0.2283, 0.5589, 0.2101, 0.5503, 0.2101, 0.5503, 0.2283, 0.5589, 0.22, 0.5792, 0.1999, 0.5699, 0.1999, 0.5699, 0.22, 0.5792, 0.2119, 0.5989, 0.1901, 0.5889, 0.1901, 0.5889, 0.2119, 0.5989, 0.2056, 0.6148, 0.1823, 0.6042, 0.1823, 0.6042, 0.2056, 0.6148, 0.1978, 0.6347, 0.1727, 0.6234, 0.6746, 0.03593, 0.7005, 0.02412, 0.7088, 0.04455, 0.6847, 0.05558, 0.6847, 0.05558, 0.7088, 0.04455, 0.7157, 0.06128, 0.693, 0.07166, 0.693, 0.07166, 0.7157, 0.06128, 0.724, 0.08171, 0.7031, 0.09133, 0.7031, 0.09133, 0.724, 0.08171, 0.7328, 0.1031, 0.7137, 0.1118, 0.7137, 0.1118, 0.7328, 0.1031, 0.7404, 0.1217, 0.7229, 0.1297, 0.2443, 0.5213, 0.2595, 0.5271, 0.2526, 0.5482, 0.2355, 0.5418, 0.2355, 0.5418, 0.2526, 0.5482, 0.2471, 0.5657, 0.2283, 0.5589, 0.2283, 0.5589, 0.2471, 0.5657, 0.2407, 0.5866, 0.22, 0.5792, 0.22, 0.5792, 0.2407, 0.5866, 0.2345, 0.6069, 0.2119, 0.5989, 0.2119, 0.5989, 0.2345, 0.6069, 0.2297, 0.6232, 0.2056, 0.6148, 0.2056, 0.6148, 0.2297, 0.6232, 0.2238, 0.6436, 0.1978, 0.6347, 0.7005, 0.02412, 0.7273, 0.01463, 0.7338, 0.03571, 0.7088, 0.04455, 0.7088, 0.04455, 0.7338, 0.03571, 0.7392, 0.05293, 0.7157, 0.06128, 0.7157, 0.06128, 0.7392, 0.05293, 0.7457, 0.0739, 0.724, 0.08171, 0.724, 0.08171, 0.7457, 0.0739, 0.7525, 0.09603, 0.7328, 0.1031, 0.7328, 0.1031, 0.7525, 0.09603, 0.7585, 0.1152, 0.7404, 0.1217, 0.2595, 0.5271, 0.275, 0.5314, 0.2702, 0.553, 0.2526, 0.5482, 0.2526, 0.5482, 0.2702, 0.553, 0.2663, 0.5708, 0.2471, 0.5657, 0.2471, 0.5657, 0.2663, 0.5708, 0.2619, 0.592, 0.2407, 0.5866, 0.2407, 0.5866, 0.2619, 0.592, 0.2576, 0.6127, 0.2345, 0.6069, 0.2345, 0.6069, 0.2576, 0.6127, 0.2543, 0.6294, 0.2297, 0.6232, 0.2297, 0.6232, 0.2543, 0.6294, 0.2503, 0.6501, 0.2238, 0.6436, 0.7273, 0.01463, 0.7547, 0.007388, 0.7595, 0.02893, 0.7338, 0.03571, 0.7338, 0.03571, 0.7595, 0.02893, 0.7632, 0.0466, 0.7392, 0.05293, 0.7392, 0.05293, 0.7632, 0.0466, 0.7679, 0.06812, 0.7457, 0.0739, 0.7457, 0.0739, 0.7679, 0.06812, 0.7728, 0.09065, 0.7525, 0.09603, 0.7525, 0.09603, 0.7728, 0.09065, 0.777, 0.1102, 0.7585, 0.1152, 0.275, 0.5314, 0.2907, 0.5342, 0.2881, 0.5559, 0.2702, 0.553, 0.2702, 0.553, 0.2881, 0.5559, 0.2859, 0.574, 0.2663, 0.5708, 0.2663, 0.5708, 0.2859, 0.574, 0.2833, 0.5955, 0.2619, 0.592, 0.2619, 0.592, 0.2833, 0.5955, 0.2811, 0.6163, 0.2576, 0.6127, 0.2576, 0.6127, 0.2811, 0.6163, 0.2792, 0.6331, 0.2543, 0.6294, 0.2543, 0.6294, 0.2792, 0.6331, 0.2772, 0.654, 0.2503, 0.6501, 0.7547, 0.007388, 0.7827, 0.002541, 0.7856, 0.02445, 0.7595, 0.02893, 0.7595, 0.02893, 0.7856, 0.02445, 0.7878, 0.04241, 0.7632, 0.0466, 0.7632, 0.0466, 0.7878, 0.04241, 0.7906, 0.06428, 0.7679, 0.06812, 0.7679, 0.06812, 0.7906, 0.06428, 0.7934, 0.08709, 0.7728, 0.09065, 0.7728, 0.09065, 0.7934, 0.08709, 0.7959, 0.1069, 0.777, 0.1102, 0.2907, 0.5342, 0.3067, 0.5352, 0.3061, 0.5573, 0.2881, 0.5559, 0.2881, 0.5559, 0.3061, 0.5573, 0.3055, 0.5754, 0.2859, 0.574, 0.2859, 0.574, 0.3055, 0.5754, 0.305, 0.597, 0.2833, 0.5955, 0.2833, 0.5955, 0.305, 0.597, 0.3046, 0.6178, 0.2811, 0.6163, 0.2811, 0.6163, 0.3046, 0.6178, 0.3043, 0.6345, 0.2792, 0.6331, 0.2792, 0.6331, 0.3043, 0.6345, 0.3041, 0.6554, 0.2772, 0.654, 0.7827, 0.002541, 0.8112, 0.0001873, 0.8121, 0.02231, 0.7856, 0.02445, 0.7856, 0.02445, 0.8121, 0.02231, 0.8126, 0.04041, 0.7878, 0.04241, 0.7878, 0.04241, 0.8126, 0.04041, 0.8134, 0.06244, 0.7906, 0.06428, 0.7906, 0.06428, 0.8134, 0.06244, 0.8142, 0.08537, 0.7934, 0.08709, 0.7934, 0.08709, 0.8142, 0.08537, 0.815, 0.1053, 0.7959, 0.1069, 0.3067, 0.5352, 0.3228, 0.535, 0.3241, 0.557, 0.3061, 0.5573, 0.3061, 0.5573, 0.3241, 0.557, 0.3252, 0.575, 0.3055, 0.5754, 0.3055, 0.5754, 0.3252, 0.575, 0.3265, 0.5965, 0.305, 0.597, 0.305, 0.597, 0.3265, 0.5965, 0.328, 0.6172, 0.3046, 0.6178, 0.3046, 0.6178, 0.328, 0.6172, 0.3292, 0.6338, 0.3043, 0.6345, 0.3043, 0.6345, 0.3292, 0.6338, 0.3309, 0.6544, 0.3041, 0.6554, 0.8112, 0.0001873, 0.8398, 0.0003839, 0.8386, 0.02259, 0.8121, 0.02231, 0.8121, 0.02231, 0.8386, 0.02259, 0.8375, 0.04066, 0.8126, 0.04041, 0.8126, 0.04041, 0.8375, 0.04066, 0.8363, 0.06265, 0.8134, 0.06244, 0.8134, 0.06244, 0.8363, 0.06265, 0.8351, 0.08552, 0.8142, 0.08537, 0.8142, 0.08537, 0.8351, 0.08552, 0.834, 0.1054, 0.815, 0.1053, 0.3228, 0.535, 0.3387, 0.5335, 0.3419, 0.5551, 0.3241, 0.557, 0.3241, 0.557, 0.3419, 0.5551, 0.3446, 0.5729, 0.3252, 0.575, 0.3252, 0.575, 0.3446, 0.5729, 0.3479, 0.594, 0.3265, 0.5965, 0.3265, 0.5965, 0.3479, 0.594, 0.3512, 0.6144, 0.328, 0.6172, 0.328, 0.6172, 0.3512, 0.6144, 0.3538, 0.6307, 0.3292, 0.6338, 0.3292, 0.6338, 0.3538, 0.6307, 0.3574, 0.6511, 0.3309, 0.6544, 0.8398, 0.0003839, 0.8684, 0.003201, 0.8651, 0.02538, 0.8386, 0.02259, 0.8386, 0.02259, 0.8651, 0.02538, 0.8623, 0.04319, 0.8375, 0.04066, 0.8375, 0.04066, 0.8623, 0.04319, 0.8591, 0.06493, 0.8363, 0.06265, 0.8363, 0.06265, 0.8591, 0.06493, 0.8558, 0.08754, 0.8351, 0.08552, 0.8351, 0.08552, 0.8558, 0.08754, 0.853, 0.1071, 0.834, 0.1054, 0.3387, 0.5335, 0.3543, 0.5305, 0.3594, 0.5516, 0.3419, 0.5551, 0.3419, 0.5551, 0.3594, 0.5516, 0.3636, 0.569, 0.3446, 0.5729, 0.3446, 0.5729, 0.3636, 0.569, 0.3688, 0.5897, 0.3479, 0.594, 0.3479, 0.594, 0.3688, 0.5897, 0.3739, 0.6096, 0.3512, 0.6144, 0.3512, 0.6144, 0.3739, 0.6096, 0.378, 0.6255, 0.3538, 0.6307, 0.3538, 0.6307, 0.378, 0.6255, 0.3833, 0.6454, 0.3574, 0.6511, 0.8684, 0.003201, 0.8965, 0.008996, 0.8911, 0.03046, 0.8651, 0.02538, 0.8651, 0.02538, 0.8911, 0.03046, 0.8867, 0.04792, 0.8623, 0.04319, 0.8623, 0.04319, 0.8867, 0.04792, 0.8815, 0.06926, 0.8591, 0.06493, 0.8591, 0.06493, 0.8815, 0.06926, 0.8762, 0.09143, 0.8558, 0.08754, 0.8558, 0.08754, 0.8762, 0.09143, 0.8716, 0.1107, 0.853, 0.1071, 0.3543, 0.5305, 0.3696, 0.5262, 0.3764, 0.5466, 0.3594, 0.5516, 0.3594, 0.5516, 0.3764, 0.5466, 0.3822, 0.5635, 0.3636, 0.569, 0.3636, 0.569, 0.3822, 0.5635, 0.3891, 0.5835, 0.3688, 0.5897, 0.3688, 0.5897, 0.3891, 0.5835, 0.396, 0.6027, 0.3739, 0.6096, 0.3739, 0.6096, 0.396, 0.6027, 0.4014, 0.6182, 0.378, 0.6255, 0.378, 0.6255, 0.4014, 0.6182, 0.4085, 0.6374, 0.3833, 0.6454, 0.8965, 0.008996, 0.9237, 0.01724, 0.9165, 0.03795, 0.8911, 0.03046, 0.8911, 0.03046, 0.9165, 0.03795, 0.9105, 0.05487, 0.8867, 0.04792, 0.8867, 0.04792, 0.9105, 0.05487, 0.9034, 0.07561, 0.8815, 0.06926, 0.8815, 0.06926, 0.9034, 0.07561, 0.896, 0.09709, 0.8762, 0.09143, 0.8762, 0.09143, 0.896, 0.09709, 0.8899, 0.1157, 0.8716, 0.1107, 0.3696, 0.5262, 0.3842, 0.5206, 0.3927, 0.5402, 0.3764, 0.5466, 0.3764, 0.5466, 0.3927, 0.5402, 0.4, 0.5565, 0.3822, 0.5635, 0.3822, 0.5635, 0.4, 0.5565, 0.4087, 0.5756, 0.3891, 0.5835, 0.3891, 0.5835, 0.4087, 0.5756, 0.4172, 0.594, 0.396, 0.6027, 0.396, 0.6027, 0.4172, 0.594, 0.424, 0.6089, 0.4014, 0.6182, 0.4014, 0.6182, 0.424, 0.6089, 0.4327, 0.6272, 0.4085, 0.6374, 0.9237, 0.01724, 0.9499, 0.02772, 0.941, 0.04764, 0.9165, 0.03795, 0.9165, 0.03795, 0.941, 0.04764, 0.9335, 0.06397, 0.9105, 0.05487, 0.9105, 0.05487, 0.9335, 0.06397, 0.9245, 0.08394, 0.9034, 0.07561, 0.9034, 0.07561, 0.9245, 0.08394, 0.9152, 0.1045, 0.896, 0.09709, 0.896, 0.09709, 0.9152, 0.1045, 0.9075, 0.1223, 0.8899, 0.1157, 0.3842, 0.5206, 0.3983, 0.5138, 0.4083, 0.5325, 0.3927, 0.5402, 0.3927, 0.5402, 0.4083, 0.5325, 0.4169, 0.5478, 0.4, 0.5565, 0.4, 0.5565, 0.4169, 0.5478, 0.4273, 0.5659, 0.4087, 0.5756, 0.4087, 0.5756, 0.4273, 0.5659, 0.4375, 0.5834, 0.4172, 0.594, 0.4172, 0.594, 0.4375, 0.5834, 0.4456, 0.5976, 0.424, 0.6089, 0.424, 0.6089, 0.4456, 0.5976, 0.4558, 0.615, 0.4327, 0.6272, 0.9499, 0.02772, 0.9753, 0.04019, 0.9647, 0.05963, 0.941, 0.04764, 0.941, 0.04764, 0.9647, 0.05963, 0.9557, 0.07527, 0.9335, 0.06397, 0.9335, 0.06397, 0.9557, 0.07527, 0.9446, 0.09427, 0.9245, 0.08394, 0.9245, 0.08394, 0.9446, 0.09427, 0.9334, 0.1136, 0.9152, 0.1045, 0.9152, 0.1045, 0.9334, 0.1136, 0.9242, 0.1304, 0.9075, 0.1223, 0.3983, 0.5138, 0.4117, 0.506, 0.4229, 0.5235, 0.4083, 0.5325, 0.4083, 0.5325, 0.4229, 0.5235, 0.4328, 0.5378, 0.4169, 0.5478, 0.4169, 0.5478, 0.4328, 0.5378, 0.4449, 0.5546, 0.4273, 0.5659, 0.4273, 0.5659, 0.4449, 0.5546, 0.4567, 0.571, 0.4375, 0.5834, 0.4375, 0.5834, 0.4567, 0.571, 0.4661, 0.5845, 0.4456, 0.5976, 0.4456, 0.5976, 0.4661, 0.5845, 0.4776, 0.601, 0.4558, 0.615, 0.9753, 0.04019, 0.9998, 0.05469, 0.9878, 0.07387, 0.9647, 0.05963, 0.9647, 0.05963, 0.9878, 0.07387, 0.977, 0.08895, 0.9557, 0.07527, 0.9557, 0.07527, 0.977, 0.08895, 0.9635, 0.1067, 0.9446, 0.09427, 0.9446, 0.09427, 0.9635, 0.1067, 0.9503, 0.1244, 0.9334, 0.1136, 0.9334, 0.1136, 0.9503, 0.1244, 0.9399, 0.1396, 0.9242, 0.1304, 0.4117, 0.506, 0.4243, 0.4973, 0.4363, 0.5137, 0.4229, 0.5235, 0.4229, 0.5235, 0.4363, 0.5137, 0.4474, 0.5264, 0.4328, 0.5378, 0.4328, 0.5378, 0.4474, 0.5264, 0.4612, 0.5416, 0.4449, 0.5546, 0.4449, 0.5546, 0.4612, 0.5416, 0.4748, 0.5566, 0.4567, 0.571, 0.4567, 0.571, 0.4748, 0.5566, 0.4858, 0.5694, 0.4661, 0.5845, 0.4661, 0.5845, 0.4858, 0.5694, 0.4983, 0.5855, 0.4776, 0.601, 0.9998, 0.6023, 0.9735, 0.6161, 0.9634, 0.5952, 0.9886, 0.5817, 0.9886, 0.5817, 0.9634, 0.5952, 0.9551, 0.5781, 0.9784, 0.5651, 0.9784, 0.5651, 0.9551, 0.5781, 0.9446, 0.5574, 0.9656, 0.5454, 0.9656, 0.5454, 0.9446, 0.5574, 0.9338, 0.536, 0.9526, 0.5255, 0.9526, 0.5255, 0.9338, 0.536, 0.9248, 0.5176, 0.942, 0.5086, 0.4364, 0.1624, 0.4183, 0.1555, 0.4268, 0.1309, 0.4459, 0.1386, 0.4459, 0.1386, 0.4268, 0.1309, 0.4343, 0.1109, 0.4549, 0.1201, 0.4549, 0.1201, 0.4343, 0.1109, 0.4436, 0.0874, 0.4668, 0.09811, 0.4668, 0.09811, 0.4436, 0.0874, 0.4527, 0.06435, 0.4788, 0.07601, 0.4788, 0.07601, 0.4527, 0.06435, 0.4601, 0.04555, 0.4883, 0.0574, 0.4883, 0.0574, 0.4601, 0.04555, 0.4687, 0.02199, 0.4983, 0.03413, 0.9735, 0.6161, 0.9461, 0.628, 0.9377, 0.6064, 0.9634, 0.5952, 0.9634, 0.5952, 0.9377, 0.6064, 0.931, 0.5888, 0.9551, 0.5781, 0.9551, 0.5781, 0.931, 0.5888, 0.9226, 0.5672, 0.9446, 0.5574, 0.9446, 0.5574, 0.9226, 0.5672, 0.9138, 0.5447, 0.9338, 0.536, 0.9338, 0.536, 0.9138, 0.5447, 0.9064, 0.5254, 0.9248, 0.5176, 0.4183, 0.1555, 0.3999, 0.1498, 0.4067, 0.1246, 0.4268, 0.1309, 0.4268, 0.1309, 0.4067, 0.1246, 0.4124, 0.1036, 0.4343, 0.1109, 0.4343, 0.1109, 0.4124, 0.1036, 0.4194, 0.07923, 0.4436, 0.0874, 0.4436, 0.0874, 0.4194, 0.07923, 0.4261, 0.05552, 0.4527, 0.06435, 0.4527, 0.06435, 0.4261, 0.05552, 0.4317, 0.03627, 0.4601, 0.04555, 0.4601, 0.04555, 0.4317, 0.03627, 0.4381, 0.0123, 0.4687, 0.02199, 0.9461, 0.628, 0.9177, 0.6377, 0.9112, 0.6153, 0.9377, 0.6064, 0.9377, 0.6064, 0.9112, 0.6153, 0.9061, 0.5972, 0.931, 0.5888, 0.931, 0.5888, 0.9061, 0.5972, 0.8997, 0.5749, 0.9226, 0.5672, 0.9226, 0.5672, 0.8997, 0.5749, 0.893, 0.5517, 0.9138, 0.5447, 0.9138, 0.5447, 0.893, 0.5517, 0.8873, 0.5318, 0.9064, 0.5254, 0.3999, 0.1498, 0.3812, 0.1455, 0.386, 0.1199, 0.4067, 0.1246, 0.4067, 0.1246, 0.386, 0.1199, 0.3899, 0.09841, 0.4124, 0.1036, 0.4124, 0.1036, 0.3899, 0.09841, 0.3946, 0.07342, 0.4194, 0.07923, 0.4194, 0.07923, 0.3946, 0.07342, 0.399, 0.04929, 0.4261, 0.05552, 0.4261, 0.05552, 0.399, 0.04929, 0.4028, 0.02969, 0.4317, 0.03627, 0.4317, 0.03627, 0.4028, 0.02969, 0.407, 0.005412, 0.4381, 0.0123, 0.8355, 0.9415, 0.8438, 0.928, 0.8585, 0.9152, 0.8479, 0.9291, 0.8438, 0.928, 0.8504, 0.9127, 0.8672, 0.9001, 0.8585, 0.9152, 0.8504, 0.9127, 0.8552, 0.8957, 0.8739, 0.8839, 0.8672, 0.9001, 0.8552, 0.8957, 0.8581, 0.8775, 0.8785, 0.867, 0.8739, 0.8839, 0.8581, 0.8775, 0.859, 0.8585, 0.8808, 0.8497, 0.8785, 0.867, 0.859, 0.8585, 0.858, 0.839, 0.8808, 0.8322, 0.8808, 0.8497, 0.858, 0.839, 0.855, 0.8195, 0.8785, 0.8148, 0.8808, 0.8322, 0.855, 0.8195, 0.8503, 0.8003, 0.8739, 0.7979, 0.8785, 0.8148, 0.8503, 0.8003, 0.8438, 0.782, 0.8673, 0.7818, 0.8739, 0.7979, 0.8438, 0.782, 0.8356, 0.7647, 0.8585, 0.7666, 0.8673, 0.7818, 0.8356, 0.7647, 0.826, 0.749, 0.8479, 0.7527, 0.8585, 0.7666, 0.826, 0.749, 0.8151, 0.7352, 0.8355, 0.7404, 0.8479, 0.7527, 0.8151, 0.7352, 0.8031, 0.7235, 0.8216, 0.7297, 0.8355, 0.7404, 0.8031, 0.7235, 0.7903, 0.7143, 0.8064, 0.721, 0.8216, 0.7297, 0.8216, 0.9521, 0.8274, 0.9391, 0.8438, 0.928, 0.8355, 0.9415, 0.8274, 0.9391, 0.8318, 0.9237, 0.8504, 0.9127, 0.8438, 0.928, 0.8318, 0.9237, 0.8345, 0.9062, 0.8552, 0.8957, 0.8504, 0.9127, 0.8345, 0.9062, 0.8357, 0.8871, 0.8581, 0.8775, 0.8552, 0.8957, 0.8357, 0.8871, 0.8352, 0.8668, 0.859, 0.8585, 0.8581, 0.8775, 0.8352, 0.8668, 0.8332, 0.8458, 0.858, 0.839, 0.859, 0.8585, 0.8332, 0.8458, 0.8298, 0.8245, 0.855, 0.8195, 0.858, 0.839, 0.8298, 0.8245, 0.8249, 0.8036, 0.8503, 0.8003, 0.855, 0.8195, 0.8249, 0.8036, 0.8186, 0.7834, 0.8438, 0.782, 0.8503, 0.8003, 0.8186, 0.7834, 0.8113, 0.7644, 0.8356, 0.7647, 0.8438, 0.782, 0.8113, 0.7644, 0.8029, 0.7472, 0.826, 0.749, 0.8356, 0.7647, 0.8029, 0.7472, 0.7937, 0.7321, 0.8151, 0.7352, 0.826, 0.749, 0.7937, 0.7321, 0.7838, 0.7195, 0.8031, 0.7235, 0.8151, 0.7352, 0.7838, 0.7195, 0.7734, 0.7097, 0.7903, 0.7143, 0.8031, 0.7235, 0.8064, 0.9609, 0.8097, 0.9484, 0.8274, 0.9391, 0.8216, 0.9521, 0.8097, 0.9484, 0.8116, 0.9331, 0.8318, 0.9237, 0.8274, 0.9391, 0.8116, 0.9331, 0.8123, 0.9153, 0.8345, 0.9062, 0.8318, 0.9237, 0.8123, 0.9153, 0.8117, 0.8956, 0.8357, 0.8871, 0.8345, 0.9062, 0.8117, 0.8956, 0.81, 0.8744, 0.8352, 0.8668, 0.8357, 0.8871, 0.81, 0.8744, 0.807, 0.8523, 0.8332, 0.8458, 0.8352, 0.8668, 0.807, 0.8523, 0.8031, 0.8298, 0.8298, 0.8245, 0.8332, 0.8458, 0.8031, 0.8298, 0.7981, 0.8075, 0.8249, 0.8036, 0.8298, 0.8245, 0.7981, 0.8075, 0.7924, 0.786, 0.8186, 0.7834, 0.8249, 0.8036, 0.7924, 0.786, 0.7859, 0.7658, 0.8113, 0.7644, 0.8186, 0.7834, 0.7859, 0.7658, 0.7789, 0.7473, 0.8029, 0.7472, 0.8113, 0.7644, 0.7789, 0.7473, 0.7715, 0.7312, 0.7937, 0.7321, 0.8029, 0.7472, 0.7715, 0.7312, 0.7638, 0.7178, 0.7838, 0.7195, 0.7937, 0.7321, 0.7638, 0.7178, 0.756, 0.7075, 0.7734, 0.7097, 0.7838, 0.7195, 0.7903, 0.9676, 0.7908, 0.9556, 0.8097, 0.9484, 0.8064, 0.9609, 0.7908, 0.9556, 0.7903, 0.9405, 0.8116, 0.9331, 0.8097, 0.9484, 0.7903, 0.9405, 0.7889, 0.9228, 0.8123, 0.9153, 0.8116, 0.9331, 0.7889, 0.9228, 0.7866, 0.9029, 0.8117, 0.8956, 0.8123, 0.9153, 0.7866, 0.9029, 0.7836, 0.8813, 0.81, 0.8744, 0.8117, 0.8956, 0.7836, 0.8813, 0.7798, 0.8586, 0.807, 0.8523, 0.81, 0.8744, 0.7798, 0.8586, 0.7754, 0.8353, 0.8031, 0.8298, 0.807, 0.8523, 0.7754, 0.8353, 0.7706, 0.8122, 0.7981, 0.8075, 0.8031, 0.8298, 0.7706, 0.8122, 0.7654, 0.7898, 0.7924, 0.786, 0.7981, 0.8075, 0.7654, 0.7898, 0.7599, 0.7687, 0.7859, 0.7658, 0.7924, 0.786, 0.7599, 0.7687, 0.7544, 0.7494, 0.7789, 0.7473, 0.7859, 0.7658, 0.7544, 0.7494, 0.7489, 0.7324, 0.7715, 0.7312, 0.7789, 0.7473, 0.7489, 0.7324, 0.7436, 0.7183, 0.7638, 0.7178, 0.7715, 0.7312, 0.7436, 0.7183, 0.7385, 0.7075, 0.756, 0.7075, 0.7638, 0.7178, 0.7734, 0.9721, 0.7711, 0.9607, 0.7908, 0.9556, 0.7903, 0.9676, 0.7711, 0.9607, 0.7682, 0.946, 0.7903, 0.9405, 0.7908, 0.9556, 0.7682, 0.946, 0.7647, 0.9286, 0.7889, 0.9228, 0.7903, 0.9405, 0.7647, 0.9286, 0.7608, 0.9088, 0.7866, 0.9029, 0.7889, 0.9228, 0.7608, 0.9088, 0.7565, 0.8872, 0.7836, 0.8813, 0.7866, 0.9029, 0.7565, 0.8872, 0.7519, 0.8644, 0.7798, 0.8586, 0.7836, 0.8813, 0.7519, 0.8644, 0.7473, 0.8409, 0.7754, 0.8353, 0.7798, 0.8586, 0.7473, 0.8409, 0.7426, 0.8175, 0.7706, 0.8122, 0.7754, 0.8353, 0.7426, 0.8175, 0.7381, 0.7947, 0.7654, 0.7898, 0.7706, 0.8122, 0.7381, 0.7947, 0.7338, 0.7731, 0.7599, 0.7687, 0.7654, 0.7898, 0.7338, 0.7731, 0.7299, 0.7533, 0.7544, 0.7494, 0.7599, 0.7687, 0.7299, 0.7533, 0.7264, 0.7358, 0.7489, 0.7324, 0.7544, 0.7494, 0.7264, 0.7358, 0.7235, 0.7212, 0.7436, 0.7183, 0.7489, 0.7324, 0.7235, 0.7212, 0.7212, 0.7097, 0.7385, 0.7075, 0.7436, 0.7183, 0.756, 0.9744, 0.751, 0.9635, 0.7711, 0.9607, 0.7734, 0.9721, 0.751, 0.9635, 0.7457, 0.9494, 0.7682, 0.946, 0.7711, 0.9607, 0.7457, 0.9494, 0.7402, 0.9325, 0.7647, 0.9286, 0.7682, 0.946, 0.7402, 0.9325, 0.7346, 0.9132, 0.7608, 0.9088, 0.7647, 0.9286, 0.7346, 0.9132, 0.7292, 0.8921, 0.7565, 0.8872, 0.7608, 0.9088, 0.7292, 0.8921, 0.724, 0.8696, 0.7519, 0.8644, 0.7565, 0.8872, 0.724, 0.8696, 0.7192, 0.8465, 0.7473, 0.8409, 0.7519, 0.8644, 0.7192, 0.8465, 0.7148, 0.8233, 0.7426, 0.8175, 0.7473, 0.8409, 0.7148, 0.8233, 0.711, 0.8006, 0.7381, 0.7947, 0.7426, 0.8175, 0.711, 0.8006, 0.708, 0.779, 0.7338, 0.7731, 0.7381, 0.7947, 0.708, 0.779, 0.7057, 0.7591, 0.7299, 0.7533, 0.7338, 0.7731, 0.7057, 0.7591, 0.7043, 0.7413, 0.7264, 0.7358, 0.7299, 0.7533, 0.7043, 0.7413, 0.7038, 0.7262, 0.7235, 0.7212, 0.7264, 0.7358, 0.7038, 0.7262, 0.7043, 0.7143, 0.7212, 0.7097, 0.7235, 0.7212, 0.7385, 0.9744, 0.7308, 0.9641, 0.751, 0.9635, 0.756, 0.9744, 0.7308, 0.9641, 0.7231, 0.9507, 0.7457, 0.9494, 0.751, 0.9635, 0.7231, 0.9507, 0.7157, 0.9345, 0.7402, 0.9325, 0.7457, 0.9494, 0.7157, 0.9345, 0.7087, 0.9161, 0.7346, 0.9132, 0.7402, 0.9325, 0.7087, 0.9161, 0.7022, 0.8959, 0.7292, 0.8921, 0.7346, 0.9132, 0.7022, 0.8959, 0.6964, 0.8743, 0.724, 0.8696, 0.7292, 0.8921, 0.6964, 0.8743, 0.6915, 0.852, 0.7192, 0.8465, 0.724, 0.8696, 0.6915, 0.852, 0.6875, 0.8295, 0.7148, 0.8233, 0.7192, 0.8465, 0.6875, 0.8295, 0.6846, 0.8074, 0.711, 0.8006, 0.7148, 0.8233, 0.6846, 0.8074, 0.6828, 0.7863, 0.708, 0.779, 0.711, 0.8006, 0.6828, 0.7863, 0.6823, 0.7665, 0.7057, 0.7591, 0.708, 0.779, 0.6823, 0.7665, 0.683, 0.7488, 0.7043, 0.7413, 0.7057, 0.7591, 0.683, 0.7488, 0.6849, 0.7335, 0.7038, 0.7262, 0.7043, 0.7413, 0.6849, 0.7335, 0.6881, 0.721, 0.7043, 0.7143, 0.7038, 0.7262, 0.7212, 0.9721, 0.7108, 0.9623, 0.7308, 0.9641, 0.7385, 0.9744, 0.7108, 0.9623, 0.7009, 0.9497, 0.7231, 0.9507, 0.7308, 0.9641, 0.7009, 0.9497, 0.6917, 0.9346, 0.7157, 0.9345, 0.7231, 0.9507, 0.6917, 0.9346, 0.6833, 0.9174, 0.7087, 0.9161, 0.7157, 0.9345, 0.6833, 0.9174, 0.6759, 0.8985, 0.7022, 0.8959, 0.7087, 0.9161, 0.6759, 0.8985, 0.6697, 0.8783, 0.6964, 0.8743, 0.7022, 0.8959, 0.6697, 0.8783, 0.6648, 0.8573, 0.6915, 0.852, 0.6964, 0.8743, 0.6648, 0.8573, 0.6613, 0.8361, 0.6875, 0.8295, 0.6915, 0.852, 0.6613, 0.8361, 0.6593, 0.8151, 0.6846, 0.8074, 0.6875, 0.8295, 0.6593, 0.8151, 0.6589, 0.7947, 0.6828, 0.7863, 0.6846, 0.8074, 0.6589, 0.7947, 0.6601, 0.7756, 0.6823, 0.7665, 0.6828, 0.7863, 0.6601, 0.7756, 0.6628, 0.7581, 0.683, 0.7488, 0.6823, 0.7665, 0.6628, 0.7581, 0.6671, 0.7427, 0.6849, 0.7335, 0.683, 0.7488, 0.6671, 0.7427, 0.673, 0.7297, 0.6881, 0.721, 0.6849, 0.7335, 0.7043, 0.9676, 0.6914, 0.9583, 0.7108, 0.9623, 0.7212, 0.9721, 0.6914, 0.9583, 0.6795, 0.9467, 0.7009, 0.9497, 0.7108, 0.9623, 0.6795, 0.9467, 0.6686, 0.9328, 0.6917, 0.9346, 0.7009, 0.9497, 0.6686, 0.9328, 0.659, 0.9171, 0.6833, 0.9174, 0.6917, 0.9346, 0.659, 0.9171, 0.6508, 0.8999, 0.6759, 0.8985, 0.6833, 0.9174, 0.6508, 0.8999, 0.6443, 0.8815, 0.6697, 0.8783, 0.6759, 0.8985, 0.6443, 0.8815, 0.6395, 0.8624, 0.6648, 0.8573, 0.6697, 0.8783, 0.6395, 0.8624, 0.6366, 0.8428, 0.6613, 0.8361, 0.6648, 0.8573, 0.6366, 0.8428, 0.6356, 0.8234, 0.6593, 0.8151, 0.6613, 0.8361, 0.6356, 0.8234, 0.6365, 0.8043, 0.6589, 0.7947, 0.6593, 0.8151, 0.6365, 0.8043, 0.6394, 0.7861, 0.6601, 0.7756, 0.6589, 0.7947, 0.6394, 0.7861, 0.6442, 0.7692, 0.6628, 0.7581, 0.6601, 0.7756, 0.6442, 0.7692, 0.6508, 0.7538, 0.6671, 0.7427, 0.6628, 0.7581, 0.6508, 0.7538, 0.6591, 0.7404, 0.673, 0.7297, 0.6671, 0.7427, 0.6881, 0.9609, 0.673, 0.9521, 0.6914, 0.9583, 0.7043, 0.9676, 0.673, 0.9521, 0.6591, 0.9415, 0.6795, 0.9467, 0.6914, 0.9583, 0.6591, 0.9415, 0.6467, 0.9291, 0.6686, 0.9328, 0.6795, 0.9467, 0.6467, 0.9291, 0.6361, 0.9152, 0.659, 0.9171, 0.6686, 0.9328, 0.6361, 0.9152, 0.6273, 0.9001, 0.6508, 0.8999, 0.659, 0.9171, 0.6273, 0.9001, 0.6206, 0.8839, 0.6443, 0.8815, 0.6508, 0.8999, 0.6206, 0.8839, 0.6161, 0.867, 0.6395, 0.8624, 0.6443, 0.8815, 0.6161, 0.867, 0.6138, 0.8497, 0.6366, 0.8428, 0.6395, 0.8624, 0.6138, 0.8497, 0.6138, 0.8322, 0.6356, 0.8234, 0.6366, 0.8428, 0.6138, 0.8322, 0.6161, 0.8148, 0.6365, 0.8043, 0.6356, 0.8234, 0.6161, 0.8148, 0.6206, 0.7979, 0.6394, 0.7861, 0.6365, 0.8043, 0.6206, 0.7979, 0.6273, 0.7818, 0.6442, 0.7692, 0.6394, 0.7861, 0.6273, 0.7818, 0.6361, 0.7666, 0.6508, 0.7538, 0.6442, 0.7692, 0.6361, 0.7666, 0.6467, 0.7527, 0.6591, 0.7404, 0.6508, 0.7538, 0.905, 0.6682, 0.9011, 0.685, 0.8831, 0.688, 0.8885, 0.672, 0.9011, 0.685, 0.8978, 0.7023, 0.8811, 0.7036, 0.8831, 0.688, 0.8978, 0.7023, 0.897, 0.7204, 0.8811, 0.7177, 0.8811, 0.7036, 0.897, 0.7204, 0.8985, 0.7375, 0.8815, 0.7328, 0.8811, 0.7177, 0.8985, 0.7375, 0.9005, 0.7539, 0.8851, 0.7487, 0.8815, 0.7328, 0.9206, 0.6681, 0.9183, 0.6835, 0.9011, 0.685, 0.905, 0.6682, 0.9183, 0.6835, 0.9172, 0.7032, 0.8978, 0.7023, 0.9011, 0.685, 0.9172, 0.7032, 0.916, 0.7213, 0.897, 0.7204, 0.8978, 0.7023, 0.916, 0.7213, 0.9149, 0.7408, 0.8985, 0.7375, 0.897, 0.7204, 0.9149, 0.7408, 0.9155, 0.7557, 0.9005, 0.7539, 0.8985, 0.7375, 0.9346, 0.6695, 0.9352, 0.6844, 0.9183, 0.6835, 0.9206, 0.6681, 0.9352, 0.6844, 0.9341, 0.7039, 0.9172, 0.7032, 0.9183, 0.6835, 0.9341, 0.7039, 0.9329, 0.722, 0.916, 0.7213, 0.9172, 0.7032, 0.9329, 0.722, 0.9318, 0.7417, 0.9149, 0.7408, 0.916, 0.7213, 0.9318, 0.7417, 0.9294, 0.7571, 0.9155, 0.7557, 0.9149, 0.7408, 0.9496, 0.6713, 0.9516, 0.6877, 0.9352, 0.6844, 0.9346, 0.6695, 0.9516, 0.6877, 0.9531, 0.7048, 0.9341, 0.7039, 0.9352, 0.6844, 0.9531, 0.7048, 0.9523, 0.7229, 0.9329, 0.722, 0.9341, 0.7039, 0.9523, 0.7229, 0.949, 0.7402, 0.9318, 0.7417, 0.9329, 0.722, 0.949, 0.7402, 0.9451, 0.757, 0.9294, 0.7571, 0.9318, 0.7417, 0.965, 0.6765, 0.9686, 0.6924, 0.9516, 0.6877, 0.9496, 0.6713, 0.9686, 0.6924, 0.969, 0.7075, 0.9531, 0.7048, 0.9516, 0.6877, 0.969, 0.7075, 0.969, 0.7216, 0.9523, 0.7229, 0.9531, 0.7048, 0.969, 0.7216, 0.967, 0.7372, 0.949, 0.7402, 0.9523, 0.7229, 0.967, 0.7372, 0.9616, 0.7532, 0.9451, 0.757, 0.949, 0.7402, 0.5772, 0.75, 0.3748, 0.7366, 0.3761, 0.727, 0.5776, 0.7437, 0.3748, 0.7366, 0.2168, 0.7378, 0.2194, 0.7285, 0.3761, 0.727, 0.5768, 0.7563, 0.3746, 0.7461, 0.3748, 0.7366, 0.5772, 0.75, 0.3746, 0.7461, 0.2166, 0.7472, 0.2168, 0.7378, 0.3748, 0.7366, 0.5766, 0.7626, 0.3754, 0.7557, 0.3746, 0.7461, 0.5768, 0.7563, 0.3754, 0.7557, 0.2187, 0.7566, 0.2166, 0.7472, 0.3746, 0.7461, 0.5765, 0.7689, 0.3768, 0.7652, 0.3754, 0.7557, 0.5766, 0.7626, 0.3768, 0.7652, 0.2216, 0.766, 0.2187, 0.7566, 0.3754, 0.7557, 0.5765, 0.7752, 0.3755, 0.7747, 0.3768, 0.7652, 0.5765, 0.7689, 0.3755, 0.7747, 0.2183, 0.7754, 0.2216, 0.766, 0.3768, 0.7652, 0.5805, 0.7188, 0.3767, 0.6881, 0.3784, 0.6783, 0.5814, 0.7127, 0.3767, 0.6881, 0.2191, 0.6917, 0.2218, 0.6828, 0.3784, 0.6783, 0.5796, 0.725, 0.3761, 0.6979, 0.3767, 0.6881, 0.5805, 0.7188, 0.3761, 0.6979, 0.2186, 0.7008, 0.2191, 0.6917, 0.3767, 0.6881, 0.5788, 0.7312, 0.3767, 0.7077, 0.3761, 0.6979, 0.5796, 0.725, 0.3767, 0.7077, 0.2204, 0.7101, 0.2186, 0.7008, 0.3761, 0.6979, 0.5782, 0.7375, 0.3777, 0.7174, 0.3767, 0.7077, 0.5788, 0.7312, 0.3777, 0.7174, 0.223, 0.7194, 0.2204, 0.7101, 0.3767, 0.7077, 0.5776, 0.7437, 0.3761, 0.727, 0.3777, 0.7174, 0.5782, 0.7375, 0.3761, 0.727, 0.2194, 0.7285, 0.223, 0.7194, 0.3777, 0.7174, 0.5782, 0.8128, 0.3762, 0.8322, 0.3767, 0.8225, 0.5776, 0.8066, 0.3762, 0.8322, 0.2165, 0.8316, 0.2186, 0.8223, 0.3767, 0.8225, 0.5788, 0.819, 0.3767, 0.842, 0.3762, 0.8322, 0.5782, 0.8128, 0.3767, 0.842, 0.2169, 0.8409, 0.2165, 0.8316, 0.3762, 0.8322, 0.5796, 0.8252, 0.3783, 0.8517, 0.3767, 0.842, 0.5788, 0.819, 0.3783, 0.8517, 0.2195, 0.85, 0.2169, 0.8409, 0.3767, 0.842, 0.5805, 0.8314, 0.3804, 0.8614, 0.3783, 0.8517, 0.5796, 0.8252, 0.3804, 0.8614, 0.2228, 0.8589, 0.2195, 0.85, 0.3783, 0.8517, 0.5814, 0.8375, 0.3797, 0.8715, 0.3804, 0.8614, 0.5805, 0.8314, 0.3797, 0.8715, 0.2203, 0.8681, 0.2228, 0.8589, 0.3804, 0.8614, 0.01169, 0.826, 0.2216, 0.8128, 0.2186, 0.8223, 0.006853, 0.8385, 0.2216, 0.8128, 0.3777, 0.8129, 0.3767, 0.8225, 0.2186, 0.8223, 0.005296, 0.8142, 0.2185, 0.8036, 0.2216, 0.8128, 0.01169, 0.826, 0.2185, 0.8036, 0.376, 0.8034, 0.3777, 0.8129, 0.2216, 0.8128, 0.0005618, 0.8022, 0.2161, 0.7942, 0.2185, 0.8036, 0.005296, 0.8142, 0.2161, 0.7942, 0.3747, 0.7938, 0.376, 0.8034, 0.2185, 0.8036, 0.0001873, 0.79, 0.216, 0.7848, 0.2161, 0.7942, 0.0005618, 0.8022, 0.216, 0.7848, 0.3746, 0.7843, 0.3747, 0.7938, 0.2161, 0.7942, 0.004192, 0.7777, 0.2183, 0.7754, 0.216, 0.7848, 0.0001873, 0.79, 0.2183, 0.7754, 0.3755, 0.7747, 0.3746, 0.7843, 0.216, 0.7848, 0.6281, 0.3342, 0.6045, 0.3355, 0.6043, 0.3161, 0.6279, 0.3169, 0.6279, 0.3169, 0.6043, 0.3161, 0.6058, 0.2968, 0.6293, 0.2997, 0.6293, 0.2997, 0.6058, 0.2968, 0.609, 0.2777, 0.6322, 0.2827, 0.6322, 0.2827, 0.609, 0.2777, 0.614, 0.259, 0.6365, 0.266, 0.6365, 0.266, 0.614, 0.259, 0.6205, 0.2408, 0.6424, 0.2498, 0.6424, 0.2498, 0.6205, 0.2408, 0.6287, 0.2233, 0.6496, 0.2341, 0.6496, 0.2341, 0.6287, 0.2233, 0.6383, 0.2066, 0.6582, 0.2192, 0.6582, 0.2192, 0.6383, 0.2066, 0.6494, 0.1908, 0.6681, 0.2051, 0.6681, 0.2051, 0.6494, 0.1908, 0.6618, 0.1761, 0.6792, 0.192, 0.6792, 0.192, 0.6618, 0.1761, 0.6755, 0.1625, 0.6914, 0.1799, 0.6914, 0.1799, 0.6755, 0.1625, 0.6903, 0.1502, 0.7046, 0.1689, 0.7046, 0.1689, 0.6903, 0.1502, 0.7062, 0.1392, 0.7187, 0.1591, 0.7187, 0.1591, 0.7062, 0.1392, 0.7229, 0.1297, 0.7337, 0.1506, 0.7337, 0.1506, 0.7229, 0.1297, 0.7404, 0.1217, 0.7493, 0.1434, 0.7493, 0.1434, 0.7404, 0.1217, 0.7585, 0.1152, 0.7655, 0.1376, 0.7655, 0.1376, 0.7585, 0.1152, 0.777, 0.1102, 0.7821, 0.1331, 0.7821, 0.1331, 0.777, 0.1102, 0.7959, 0.1069, 0.799, 0.1301, 0.799, 0.1301, 0.7959, 0.1069, 0.815, 0.1053, 0.816, 0.1286, 0.816, 0.1286, 0.815, 0.1053, 0.834, 0.1054, 0.833, 0.1286, 0.833, 0.1286, 0.834, 0.1054, 0.853, 0.1071, 0.8499, 0.13, 0.8499, 0.13, 0.853, 0.1071, 0.8716, 0.1107, 0.8664, 0.133, 0.8664, 0.133, 0.8716, 0.1107, 0.8899, 0.1157, 0.8826, 0.1376, 0.8826, 0.1376, 0.8899, 0.1157, 0.9075, 0.1223, 0.8985, 0.1437, 0.8985, 0.1437, 0.9075, 0.1223, 0.9242, 0.1304, 0.9139, 0.1508, 0.9139, 0.1508, 0.9242, 0.1304, 0.9399, 0.1396, 0.9287, 0.1588, 0.931, 0.4871, 0.942, 0.5086, 0.9248, 0.5176, 0.9145, 0.4952, 0.9145, 0.4952, 0.9248, 0.5176, 0.9064, 0.5254, 0.8977, 0.5022, 0.8873, 0.5318, 0.8804, 0.508, 0.8977, 0.5022, 0.9064, 0.5254, 0.8804, 0.508, 0.8873, 0.5318, 0.8677, 0.5365, 0.8628, 0.5123, 0.8628, 0.5123, 0.8677, 0.5365, 0.8477, 0.5396, 0.845, 0.515, 0.845, 0.515, 0.8477, 0.5396, 0.8275, 0.5408, 0.827, 0.5162, 0.827, 0.5162, 0.8275, 0.5408, 0.8074, 0.5403, 0.8091, 0.5158, 0.8091, 0.5158, 0.8074, 0.5403, 0.7874, 0.538, 0.7913, 0.5137, 0.7913, 0.5137, 0.7874, 0.538, 0.7678, 0.5339, 0.7738, 0.5102, 0.7738, 0.5102, 0.7678, 0.5339, 0.7487, 0.5281, 0.7567, 0.5051, 0.7567, 0.5051, 0.7487, 0.5281, 0.7302, 0.5206, 0.7402, 0.4985, 0.7402, 0.4985, 0.7302, 0.5206, 0.7125, 0.5115, 0.7245, 0.4904, 0.7245, 0.4904, 0.7125, 0.5115, 0.6958, 0.5009, 0.7095, 0.4811, 0.7095, 0.4811, 0.6958, 0.5009, 0.6801, 0.4888, 0.6956, 0.4704, 0.6956, 0.4704, 0.6801, 0.4888, 0.6657, 0.4753, 0.6828, 0.4585, 0.6828, 0.4585, 0.6657, 0.4753, 0.6527, 0.4607, 0.6712, 0.4455, 0.6712, 0.4455, 0.6527, 0.4607, 0.6411, 0.4449, 0.6608, 0.4316, 0.6608, 0.4316, 0.6411, 0.4449, 0.6309, 0.4282, 0.6517, 0.4167, 0.6517, 0.4167, 0.6309, 0.4282, 0.6223, 0.4107, 0.6441, 0.4012, 0.6441, 0.4012, 0.6223, 0.4107, 0.6153, 0.3926, 0.6378, 0.385, 0.6378, 0.385, 0.6153, 0.3926, 0.61, 0.3739, 0.6331, 0.3684, 0.6331, 0.3684, 0.61, 0.3739, 0.6064, 0.3548, 0.6298, 0.3514, 0.6298, 0.3514, 0.6064, 0.3548, 0.6045, 0.3355, 0.6281, 0.3342])
me_cube_001.materials.append(mat_material)
me_cube_001.use_paint_bone_selection = False
me_cube_001.use_paint_mask = True
me_cube_001.update()

# ---- objects
ob_cube = bpy.data.objects.new('Cube', me_cube_001)

# ---- transforms, parenting, visibility, modifiers, constraints
ob_cube.location = (0.0, 0.0, 0.0)
ob_cube.lineart.crease_threshold = 0.0

# ---- collection membership
col_collection.objects.link(ob_cube)

# ---- scene / render settings (as saved in the file)
scene.frame_start = 1; scene.frame_end = 250; scene.frame_set(1)
scene.render.engine = 'BLENDER_EEVEE_NEXT'
scene.cycles.use_denoising = False
scene.cycles.samples = 128
scene.cycles.sampling_pattern = 'TABULATED_SOBOL'
scene.cycles.use_adaptive_sampling = False
scene.cycles.use_light_tree = False
scene.view_settings.view_transform = 'Filmic'
bpy.context.view_layer.update()

# ---- added for rendering (the .blend has no active camera and no usable light): camera, sun
cam_auto = bpy.data.cameras.new('AutoCamera')
cam_auto.lens = 50.0
cam_auto.sensor_width = 36.0
cam_auto.clip_end = 1000.0
ob_auto_camera = bpy.data.objects.new('AutoCamera', cam_auto)
scene.collection.objects.link(ob_auto_camera)
ob_auto_camera.location = (23.0903, -27.7365, 20.1488)
ob_auto_camera.rotation_euler = (1.09748, -7.21219e-08, 0.694738)
scene.camera = ob_auto_camera
light_auto_sun = bpy.data.lights.new('AutoSun', 'SUN')
light_auto_sun.energy = 3.0
light_auto_sun.angle = 0.0523599
ob_auto_sun = bpy.data.objects.new('AutoSun', light_auto_sun)
scene.collection.objects.link(ob_auto_sun)
ob_auto_sun.rotation_euler = (0.872665, 0.174533, 0.523599)
bpy.context.view_layer.update()
